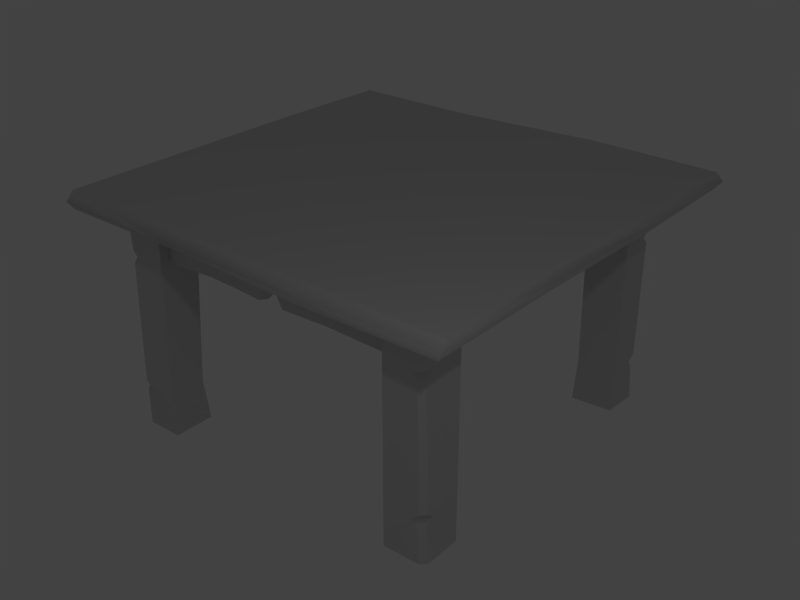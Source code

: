 # Source: table.blend  (saved by Blender 2.68.1; exported with 4.5.12 LTS)
import bpy
from mathutils import Matrix  # noqa: F401  (used for matrix-valued properties, if any)

bpy.ops.wm.read_factory_settings(use_empty=True)
scene = bpy.context.scene
scene.name = 'Scene'

# ---- collections
col_collection_1 = bpy.data.collections.new('Collection 1'); scene.collection.children.link(col_collection_1)

# ---- materials (node trees are filled in below, after node groups)
mat_table = bpy.data.materials.new('table')
mat_table.alpha_threshold = 0.0
mat_table.preview_render_type = 'FLAT'
mat_table.roughness = 0.5
mat_table.line_color = (0.0, 0.0, 0.0, 1.0)

# ---- material node trees

# ---- world
world_world = bpy.data.worlds.new('World'); scene.world = world_world
world_world.color = (0.26, 0.26, 0.26)
world_world.use_sun_shadow = False
world_world.sun_shadow_jitter_overblur = 0.0
world_world.cycles.sampling_method = 'MANUAL'
world_world.cycles.sample_map_resolution = 256

# ---- lights
light_point = bpy.data.lights.new('Point', 'POINT')
light_point.transmission_factor = 0.0
light_point.energy = 100.0
light_point.shadow_buffer_clip_start = 0.5
light_point.shadow_soft_size = 0.1
light_point.shadow_maximum_resolution = 0.006
light_point.use_absolute_resolution = True
light_point.cycles.use_multiple_importance_sampling = False

# ---- meshes
me_box17 = bpy.data.meshes.new('Box17')
me_box17.from_pydata([(48.35, 51.89, -16.31), (0.3061, 45.83, 32.49), (-0.3331, 44.4, 32.51), (0.2269, 46.02, 34.96), (-0.6132, 44.52, 34.98), (-16.5, 51.85, 16.64), (16.98, 51.89, 16.64), (-16.5, 56.11, 16.64), (-48.89, 56.42, 16.96), (-49.13, 51.89, -16.33), (-16.91, 52.26, -16.24), (16.98, 56.29, 16.64), (48.26, 52.53, 16.65), (16.89, 56.29, 47.01), (-16.98, 55.92, -46.86), (-16.24, 56.01, -16.31), (-16.78, 52.18, 47.16), (-49.5, 56.29, -16.32), (-49.91, 55.84, -47.29), (-16.82, 56.36, 46.7), (-48.97, 56.28, 46.8), (47.38, 56.07, 16.67), (48.39, 55.59, 46.58), (-49.65, 52.51, 16.91), (-48.95, 51.89, 46.78), (48.35, 51.89, -16.31), (16.98, 53.07, -48.04), (16.98, 51.89, -16.31), (-49.23, 52.24, -46.37), (-16.21, 51.81, -48.09), (16.98, 56.29, -16.31), (16.98, 56.57, -48.04), (48.81, 56.54, -47.25), (48.31, 56.29, -16.31), (16.76, 51.89, 48.18), (48.19, 52.43, 48.53), (48.93, 52.92, -47.14), (16.89, 56.29, 47.01), (-16.98, 55.92, -46.86), (-16.78, 52.18, 47.16), (17.54, 54.61, -49.36), (-49.91, 55.84, -47.29), (-16.82, 56.36, 46.7), (-17.13, 53.97, 49.12), (-48.97, 56.28, 46.8), (48.39, 55.59, 46.58), (-49.83, 53.78, 48.03), (-48.95, 51.89, 46.78), (16.98, 53.07, -48.04), (-17.02, 53.58, -48.74), (-50.21, 53.72, -47.46), (-49.23, 52.24, -46.37), (-16.21, 51.81, -48.09), (16.98, 56.57, -48.04), (48.81, 56.54, -47.25), (16.76, 51.89, 48.18), (17.36, 53.79, 49.06), (48.53, 53.83, 48.12), (48.19, 52.43, 48.53), (50.08, 54.42, -48.14), (48.93, 52.92, -47.14), (-48.89, 56.42, 16.96), (-49.13, 51.89, -16.33), (48.26, 52.53, 16.65), (-49.5, 56.29, -16.32), (-50.22, 53.79, -16.78), (-49.91, 55.84, -47.29), (-48.97, 56.28, 46.8), (47.38, 56.07, 16.67), (48.82, 54.14, 17.15), (48.39, 55.59, 46.58), (-49.65, 52.51, 16.91), (-50.34, 54.24, 17.44), (-49.83, 53.78, 48.03), (-48.95, 51.89, 46.78), (48.35, 51.89, -16.31), (-50.21, 53.72, -47.46), (-49.23, 52.24, -46.37), (48.81, 56.54, -47.25), (48.31, 56.29, -16.31), (48.53, 53.83, 48.12), (48.19, 52.43, 48.53), (49.29, 53.79, -16.77), (50.08, 54.42, -48.14), (48.93, 52.92, -47.14), (-31.14, 0.0, 30.49), (-41.14, 0.000761, 30.58), (-31.75, 9.851, 31.48), (-40.61, 9.845, 30.82), (-41.14, 41.32, 30.21), (-41.14, 52.0, 30.12), (-31.14, 41.32, 30.13), (-31.14, 52.0, 30.03), (38.86, 0.05855, 29.65), (28.86, 0.05855, 29.74), (38.86, 9.9, 29.65), (28.86, 9.9, 29.74), (28.86, 41.25, 29.75), (28.86, 52.04, 29.72), (38.86, 41.51, 29.65), (38.86, 52.06, 29.65), (28.33, 0.1221, -29.5), (38.11, 0.1147, -30.35), (28.71, 9.957, -30.35), (38.33, 9.958, -30.21), (38.33, 41.44, -30.48), (38.33, 52.11, -30.57), (28.33, 41.44, -30.39), (28.33, 52.12, -30.49), (-41.87, 0.1241, -29.05), (-32.01, 0.1137, -30.24), (-41.3, 9.959, -29.95), (-32.37, 9.944, -31.61), (-31.66, 41.44, -29.87), (-31.66, 52.12, -29.96), (-41.66, 41.44, -29.78), (-41.66, 52.12, -29.88), (-31.05, 0.08726, 40.49), (-31.14, 0.0, 30.49), (-30.78, 9.934, 41.02), (-31.75, 9.851, 31.48), (-31.14, 41.32, 30.13), (-31.14, 52.0, 30.03), (-31.05, 41.41, 40.13), (-31.05, 52.09, 40.03), (28.86, 0.05855, 29.74), (28.95, 0.05855, 39.74), (28.86, 9.9, 29.74), (28.95, 9.9, 39.74), (28.95, 41.4, 39.76), (28.95, 52.08, 39.71), (28.86, 41.25, 29.75), (28.86, 52.04, 29.72), (28.24, 0.03601, -39.36), (28.33, 0.1221, -29.5), (28.25, 9.872, -40.12), (28.71, 9.957, -30.35), (28.33, 41.44, -30.39), (28.33, 52.12, -30.49), (28.25, 41.03, -40.39), (28.25, 52.03, -40.49), (-32.01, 0.1137, -30.24), (-31.37, 0.02458, -40.45), (-32.37, 9.944, -31.61), (-31.39, 9.871, -40.04), (-31.75, 40.93, -39.87), (-31.75, 52.03, -39.96), (-31.66, 41.44, -29.87), (-31.66, 52.12, -29.96), (-2.677, 44.43, -37.49), (-3.548, 46.15, -37.51), (-16.41, 51.58, -37.56), (-31.41, 51.58, -37.56), (-4.714, 41.58, -37.47), (-16.41, 41.74, -37.47), (-31.41, 40.3, -37.46), (28.59, 51.58, -37.56), (-1.412, 51.62, -37.56), (-1.252, 48.05, -37.53), (13.59, 51.58, -37.56), (0.182, 44.16, -37.49), (1.147, 45.9, -37.51), (28.59, 40.73, -37.46), (13.59, 41.99, -37.47), (1.887, 41.5, -37.47), (36.1, 44.58, -1.061), (36.1, 46.16, -1.798), (36.1, 51.6, -15.01), (36.1, 51.63, -30.13), (36.1, 41.6, -3.308), (36.1, 42.57, -15.01), (36.1, 41.64, -30.08), (36.1, 51.6, 29.99), (36.1, 51.63, -0.007964), (36.1, 48.06, 0.2184), (36.1, 51.6, 14.99), (36.1, 44.58, 1.487), (36.1, 46.16, 2.344), (36.1, 41.95, 29.99), (36.1, 42.54, 14.99), (36.1, 41.6, 3.292), (0.1034, 44.71, 37.5), (0.9786, 46.21, 37.49), (13.61, 51.62, 37.44), (28.61, 51.62, 37.44), (1.91, 41.63, 37.53), (13.61, 42.01, 37.53), (28.61, 41.63, 37.53), (-31.39, 51.62, 37.44), (-1.391, 51.7, 37.44), (-1.501, 48.5, 37.47), (-16.39, 51.62, 37.44), (-2.865, 44.99, 37.5), (-3.853, 46.65, 37.49), (-31.39, 41.63, 37.53), (-16.39, 42.41, 37.52), (-4.691, 41.63, 37.53), (-38.9, 44.68, 1.073), (-38.9, 46.38, 1.712), (-38.9, 51.6, 15.01), (-38.9, 51.57, 29.9), (-38.9, 41.6, 3.315), (-38.9, 42.29, 15.01), (-38.9, 41.57, 29.94), (-38.9, 51.62, -30.07), (-38.9, 51.66, 0.01459), (-38.9, 48.46, 0.01459), (-38.9, 51.6, -14.99), (-38.9, 44.68, -1.043), (-38.9, 46.38, -1.683), (-38.9, 41.63, -30.04), (-38.9, 41.26, -14.99), (-38.9, 41.24, -3.285), (31.1, 44.42, 0.6448), (31.1, 45.85, 1.177), (31.1, 51.6, 14.99), (31.1, 51.59, 29.98), (31.1, 41.63, -30.06), (31.1, 51.62, -30.09), (31.1, 51.6, -0.007964), (31.1, 47.45, -0.3818), (31.1, 51.6, -15.01), (31.1, 44.42, -1.359), (31.1, 41.6, -3.308), (31.1, 41.4, -15.01), (31.1, 45.85, -2.027), (31.1, 41.6, 3.288), (31.1, 40.3, 14.99), (31.1, 41.38, 30.0), (-0.3557, 44.45, -32.49), (0.2835, 45.87, -32.51), (13.59, 51.62, -32.56), (28.59, 51.62, -32.56), (-31.41, 41.2, -32.47), (-31.41, 51.62, -32.56), (-1.414, 51.63, -32.56), (-1.414, 47.48, -32.52), (-16.41, 51.62, -32.56), (-2.472, 44.45, -32.49), (-4.714, 41.63, -32.47), (-16.41, 41.39, -32.47), (-3.111, 45.87, -32.51), (1.886, 41.63, -32.47), (13.59, 41.57, -32.47), (28.59, 41.63, -32.47), (-33.9, 44.42, -1.043), (-33.9, 45.85, -1.683), (-33.9, 51.6, -14.99), (-33.9, 51.61, -30.0), (-33.9, 41.58, 29.96), (-33.9, 51.58, 29.93), (-33.9, 51.6, 0.01459), (-33.9, 47.45, 0.01459), (-33.9, 51.6, 15.01), (-33.9, 44.42, 1.073), (-33.9, 41.6, 3.315), (-33.9, 41.27, 15.01), (-33.9, 45.85, 1.712), (-33.9, 41.23, -3.285), (-33.9, 41.26, -14.99), (-33.9, 41.61, -29.98), (-2.449, 44.4, 32.51), (-3.088, 45.83, 32.49), (-16.39, 51.58, 32.44), (-31.39, 51.58, 32.44), (28.61, 41.55, 32.53), (28.61, 51.58, 32.44), (-1.391, 51.58, 32.44), (-1.391, 47.43, 32.48), (13.61, 51.58, 32.44), (-0.3331, 44.4, 32.51), (1.909, 41.58, 32.53), (13.61, 41.3, 32.53), (0.3061, 45.83, 32.49), (-4.691, 41.58, 32.53), (-16.39, 41.03, 32.54), (-31.39, 41.58, 32.53), (-0.6132, 44.52, 34.98), (-2.092, 44.6, 34.98), (-2.449, 44.4, 32.51), (0.1034, 44.71, 37.5), (1.909, 40.85, 35.02), (1.91, 41.63, 37.53), (13.61, 42.01, 37.53), (28.61, 41.63, 37.53), (13.61, 40.52, 35.04), (28.61, 40.87, 35.04), (28.61, 41.55, 32.53), (-0.3331, 44.4, 32.51), (1.909, 41.58, 32.53), (13.61, 41.3, 32.53), (-2.865, 44.99, 37.5), (-31.39, 41.63, 37.53), (-16.39, 42.41, 37.52), (-4.691, 41.63, 37.53), (-4.691, 40.85, 35.02), (-4.691, 41.58, 32.53), (-16.39, 40.26, 35.04), (-16.39, 41.03, 32.54), (-31.39, 41.58, 32.53), (-31.39, 40.87, 35.04), (33.57, 44.47, -0.9797), (33.57, 44.47, 0.3871), (31.1, 44.42, 0.6448), (36.1, 44.58, -1.061), (33.58, 40.85, -3.308), (36.1, 41.6, -3.308), (36.1, 42.57, -15.01), (36.1, 41.64, -30.08), (33.6, 41.43, -15.01), (33.6, 40.87, -30.01), (31.1, 41.63, -30.06), (31.1, 44.42, -1.359), (31.1, 41.6, -3.308), (31.1, 41.4, -15.01), (36.1, 44.58, 1.487), (36.1, 41.95, 29.99), (36.1, 42.54, 14.99), (36.1, 41.6, 3.292), (33.58, 40.85, 3.292), (31.1, 41.6, 3.288), (33.6, 40.48, 14.99), (31.1, 40.3, 14.99), (31.1, 41.38, 30.0), (33.6, 40.92, 29.99), (-2.079, 44.39, -34.97), (-0.6326, 44.3, -34.96), (-0.3557, 44.45, -32.49), (-2.677, 44.43, -37.49), (-4.714, 40.85, -34.95), (-4.714, 41.58, -37.47), (-16.41, 41.74, -37.47), (-31.41, 40.3, -37.46), (-16.41, 40.66, -34.96), (-31.41, 39.47, -34.95), (-31.41, 41.2, -32.47), (-2.472, 44.45, -32.49), (-4.714, 41.63, -32.47), (-16.41, 41.39, -32.47), (0.182, 44.16, -37.49), (28.59, 40.73, -37.46), (13.59, 41.99, -37.47), (1.887, 41.5, -37.47), (1.886, 40.85, -34.95), (1.886, 41.63, -32.47), (13.59, 41.03, -34.96), (13.59, 41.57, -32.47), (28.59, 41.63, -32.47), (28.59, 40.5, -34.96), (-36.37, 44.5, 0.6269), (-36.37, 44.49, -0.5977), (-33.9, 44.42, -1.043), (-38.9, 44.68, 1.073), (-36.39, 40.85, 3.315), (-38.9, 41.6, 3.315), (-38.9, 42.29, 15.01), (-38.9, 41.57, 29.94), (-36.4, 40.57, 15.01), (-36.4, 40.87, 30.01), (-33.9, 41.58, 29.96), (-33.9, 44.42, 1.073), (-33.9, 41.6, 3.315), (-33.9, 41.27, 15.01), (-38.9, 44.68, -1.043), (-38.9, 41.63, -30.04), (-38.9, 41.26, -14.99), (-38.9, 41.24, -3.285), (-36.39, 40.0, -3.285), (-33.9, 41.23, -3.285), (-36.4, 40.07, -14.99), (-33.9, 41.26, -14.99), (-33.9, 41.61, -29.98), (-36.4, 40.87, -29.99), (-0.6132, 44.52, 34.98), (0.2269, 46.02, 34.96), (-1.418, 47.39, 34.95), (-3.011, 46.23, 34.96), (-2.092, 44.6, 34.98), (-2.449, 44.4, 32.51), (-3.088, 45.83, 32.49), (0.1034, 44.71, 37.5), (0.9786, 46.21, 37.49), (-1.391, 47.43, 32.48), (0.3061, 45.83, 32.49), (-1.501, 48.5, 37.47), (-2.865, 44.99, 37.5), (-3.853, 46.65, 37.49), (-36.37, 44.5, 0.6269), (-36.37, 46.09, 1.32), (-36.37, 47.38, 0.01459), (-36.37, 46.09, -1.291), (-36.37, 44.49, -0.5977), (-33.9, 44.42, -1.043), (-33.9, 45.85, -1.683), (-38.9, 44.68, 1.073), (-38.9, 46.38, 1.712), (-33.9, 47.45, 0.01459), (-33.9, 44.42, 1.073), (-33.9, 45.85, 1.712), (-38.9, 48.46, 0.01459), (-38.9, 44.68, -1.043), (-38.9, 46.38, -1.683), (-2.079, 44.39, -34.97), (-2.908, 46.0, -34.98), (-1.325, 47.19, -34.99), (0.2723, 45.87, -34.98), (-0.6326, 44.3, -34.96), (-0.3557, 44.45, -32.49), (0.2835, 45.87, -32.51), (-2.677, 44.43, -37.49), (-3.548, 46.15, -37.51), (-1.414, 47.48, -32.52), (-2.472, 44.45, -32.49), (-3.111, 45.87, -32.51), (-1.252, 48.05, -37.53), (0.182, 44.16, -37.49), (1.147, 45.9, -37.51), (33.57, 44.47, -0.9797), (33.57, 46.0, -1.806), (33.57, 47.2, -0.2947), (33.57, 46.0, 1.179), (33.57, 44.47, 0.3871), (31.1, 44.42, 0.6448), (31.1, 45.85, 1.177), (36.1, 44.58, -1.061), (36.1, 46.16, -1.798), (31.1, 47.45, -0.3818), (31.1, 44.42, -1.359), (31.1, 45.85, -2.027), (36.1, 48.06, 0.2184), (36.1, 44.58, 1.487), (36.1, 46.16, 2.344), (36.95, 8.2, 39.43), (35.8, 9.9, 39.63), (37.65, 0.05855, 39.66), (28.95, 0.05855, 39.74), (36.7, 39.78, 39.31), (37.54, 11.6, 39.63), (28.95, 9.9, 39.74), (35.81, 41.38, 39.59), (37.65, 52.06, 39.66), (37.46, 42.98, 39.59), (28.95, 41.4, 39.76), (28.95, 52.08, 39.71), (38.93, 0.05855, 38.35), (37.91, 8.2, 38.0), (38.86, 0.05855, 29.65), (38.72, 11.6, 38.28), (38.41, 9.9, 36.48), (37.54, 39.78, 37.82), (38.86, 9.9, 29.65), (38.57, 42.98, 38.22), (38.86, 41.51, 29.65), (38.16, 41.38, 36.46), (38.93, 52.06, 38.35), (38.86, 52.06, 29.65), (36.95, 8.2, 39.43), (37.91, 8.2, 38.0), (35.8, 9.9, 39.63), (36.7, 39.78, 39.31), (38.72, 11.6, 38.28), (38.41, 9.9, 36.48), (37.54, 39.78, 37.82), (37.54, 11.6, 39.63), (38.57, 42.98, 38.22), (35.81, 41.38, 39.59), (37.46, 42.98, 39.59), (38.16, 41.38, 36.46), (36.95, 8.2, 39.43), (38.93, 0.05855, 38.35), (37.91, 8.2, 38.0), (37.65, 0.05855, 39.66), (36.7, 39.78, 39.31), (38.72, 11.6, 38.28), (37.54, 39.78, 37.82), (37.54, 11.6, 39.63), (38.57, 42.98, 38.22), (37.65, 52.06, 39.66), (37.46, 42.98, 39.59), (38.93, 52.06, 38.35), (37.91, 8.185, -38.63), (38.1, 9.898, -37.08), (38.38, 0.04052, -38.85), (38.11, 0.1147, -30.35), (38.26, 39.76, -39.17), (38.19, 11.58, -38.87), (38.33, 9.958, -30.21), (38.27, 41.37, -37.58), (38.26, 52.04, -39.27), (38.26, 42.96, -39.19), (38.33, 41.44, -30.48), (38.33, 52.11, -30.57), (37.07, 0.02927, -40.13), (36.71, 8.173, -40.0), (28.24, 0.03601, -39.36), (36.91, 11.57, -40.18), (35.2, 9.871, -40.14), (36.95, 39.75, -40.46), (28.25, 9.872, -40.12), (36.95, 42.95, -40.48), (28.25, 41.03, -40.39), (35.35, 41.35, -40.46), (36.95, 52.03, -40.56), (28.25, 52.03, -40.49), (37.91, 8.185, -38.63), (37.07, 0.02927, -40.13), (36.71, 8.173, -40.0), (38.38, 0.04052, -38.85), (38.26, 39.76, -39.17), (36.91, 11.57, -40.18), (36.95, 39.75, -40.46), (38.19, 11.58, -38.87), (36.95, 42.95, -40.48), (38.26, 52.04, -39.27), (38.26, 42.96, -39.19), (36.95, 52.03, -40.56), (37.91, 8.185, -38.63), (36.71, 8.173, -40.0), (38.1, 9.898, -37.08), (38.26, 39.76, -39.17), (36.91, 11.57, -40.18), (35.2, 9.871, -40.14), (36.95, 39.75, -40.46), (38.19, 11.58, -38.87), (36.95, 42.95, -40.48), (38.27, 41.37, -37.58), (38.26, 42.96, -39.19), (35.35, 41.35, -40.46), (-40.09, 8.171, -39.95), (-41.36, 0.03669, -39.07), (-41.38, 8.183, -38.63), (-41.87, 0.1241, -29.05), (-38.39, 9.871, -39.98), (-40.07, 0.02525, -40.38), (-31.37, 0.02458, -40.45), (-41.04, 39.75, -40.04), (-41.38, 11.58, -38.66), (-41.36, 9.897, -36.95), (-42.62, 39.76, -38.89), (-41.3, 9.959, -29.95), (-40.09, 11.57, -39.98), (-31.39, 9.871, -40.04), (-42.25, 42.96, -39.1), (-39.03, 41.35, -39.94), (-40.19, 52.04, -39.47), (-40.76, 42.95, -40.2), (-31.75, 40.93, -39.87), (-31.75, 52.03, -39.96), (-41.66, 41.44, -29.78), (-42.35, 41.38, -37.34), (-41.36, 52.05, -37.96), (-41.66, 52.12, -29.88), (-40.09, 8.171, -39.95), (-41.36, 0.03669, -39.07), (-41.38, 8.183, -38.63), (-40.07, 0.02525, -40.38), (-41.04, 39.75, -40.04), (-41.38, 11.58, -38.66), (-42.62, 39.76, -38.89), (-40.09, 11.57, -39.98), (-42.25, 42.96, -39.1), (-40.19, 52.04, -39.47), (-40.76, 42.95, -40.2), (-41.36, 52.05, -37.96), (-40.09, 8.171, -39.95), (-41.38, 8.183, -38.63), (-38.39, 9.871, -39.98), (-41.04, 39.75, -40.04), (-41.38, 11.58, -38.66), (-41.36, 9.897, -36.95), (-42.62, 39.76, -38.89), (-40.09, 11.57, -39.98), (-42.25, 42.96, -39.1), (-39.03, 41.35, -39.94), (-40.76, 42.95, -40.2), (-42.35, 41.38, -37.34), (-41.35, 8.218, 39.18), (-41.75, 9.902, 37.35), (-41.06, 0.07668, 39.27), (-41.14, 0.000761, 30.58), (-41.06, 39.8, 38.93), (-41.57, 11.62, 39.0), (-40.61, 9.845, 30.82), (-41.08, 41.38, 37.31), (-41.9, 52.08, 39.21), (-41.06, 43.0, 38.9), (-41.14, 41.32, 30.21), (-41.14, 52.0, 30.12), (-39.75, 0.08793, 40.56), (-39.68, 8.231, 40.63), (-31.05, 0.08726, 40.49), (-39.2, 11.64, 41.13), (-37.71, 9.933, 40.93), (-39.75, 39.81, 40.22), (-30.78, 9.934, 41.02), (-39.75, 43.01, 40.19), (-31.05, 41.41, 40.13), (-38.15, 41.41, 40.19), (-40.32, 52.09, 40.37), (-31.05, 52.09, 40.03), (-41.35, 8.218, 39.18), (-39.75, 0.08793, 40.56), (-39.68, 8.231, 40.63), (-41.06, 0.07668, 39.27), (-41.06, 39.8, 38.93), (-39.2, 11.64, 41.13), (-39.75, 39.81, 40.22), (-41.57, 11.62, 39.0), (-39.75, 43.01, 40.19), (-41.9, 52.08, 39.21), (-41.06, 43.0, 38.9), (-40.32, 52.09, 40.37), (-41.35, 8.218, 39.18), (-39.68, 8.231, 40.63), (-41.75, 9.902, 37.35), (-41.06, 39.8, 38.93), (-39.2, 11.64, 41.13), (-37.71, 9.933, 40.93), (-39.75, 39.81, 40.22), (-41.57, 11.62, 39.0), (-39.75, 43.01, 40.19), (-41.08, 41.38, 37.31), (-41.06, 43.0, 38.9), (-38.15, 41.41, 40.19)], [], [(4, 3, 1, 2), (27, 10, 29, 26), (5, 16, 24, 23), (10, 27, 6, 5), (6, 12, 35, 34), (11, 7, 19, 13), (7, 8, 20, 19), (21, 11, 13, 22), (5, 6, 34, 16), (5, 23, 9, 10), (27, 25, 12, 6), (30, 15, 7, 11), (15, 17, 8, 7), (10, 9, 28, 29), (33, 30, 11, 21), (30, 31, 14, 15), (15, 14, 18, 17), (27, 26, 36, 25), (33, 32, 31, 30), (42, 43, 56, 37), (52, 49, 40, 48), (37, 56, 57, 45), (48, 40, 59, 60), (53, 40, 49, 38), (55, 56, 43, 39), (38, 49, 50, 41), (39, 43, 46, 47), (54, 59, 40, 53), (44, 46, 43, 42), (52, 51, 50, 49), (58, 57, 56, 55), (61, 72, 73, 67), (63, 69, 80, 81), (68, 69, 82, 79), (71, 72, 65, 62), (64, 65, 72, 61), (79, 82, 83, 78), (62, 65, 76, 77), (75, 82, 69, 63), (66, 76, 65, 64), (70, 80, 69, 68), (74, 73, 72, 71), (75, 84, 83, 82), (85, 86, 88, 87), (87, 88, 89, 91), (90, 92, 91, 89), (93, 94, 96, 95), (95, 96, 97, 99), (98, 100, 99, 97), (101, 102, 104, 103), (103, 104, 105, 107), (106, 108, 107, 105), (109, 110, 112, 111), (111, 112, 113, 115), (114, 116, 115, 113), (117, 118, 120, 119), (119, 120, 121, 123), (122, 124, 123, 121), (125, 126, 128, 127), (127, 128, 129, 131), (130, 132, 131, 129), (133, 134, 136, 135), (135, 136, 137, 139), (138, 140, 139, 137), (141, 142, 144, 143), (143, 144, 145, 147), (146, 148, 147, 145), (153, 154, 150, 149), (150, 154, 151), (161, 159, 163), (150, 151, 157, 158), (154, 155, 152, 151), (156, 162, 163, 159), (159, 161, 158, 157), (161, 163, 164, 160), (169, 170, 166, 165), (166, 170, 167), (177, 175, 179), (166, 167, 173, 174), (170, 171, 168, 167), (172, 178, 179, 175), (175, 177, 174, 173), (177, 179, 180, 176), (186, 182, 181, 185), (182, 186, 183), (193, 191, 195), (182, 183, 189, 190), (186, 187, 184, 183), (188, 194, 195, 191), (191, 193, 190, 189), (193, 195, 196, 192), (201, 202, 198, 197), (198, 202, 199), (209, 207, 211), (198, 199, 205, 206), (202, 203, 200, 199), (204, 210, 211, 207), (207, 209, 206, 205), (209, 211, 212, 208), (226, 227, 214, 213), (214, 227, 215), (225, 221, 224), (214, 215, 219, 220), (227, 228, 216, 215), (218, 217, 224, 221), (221, 225, 220, 219), (225, 224, 223, 222), (242, 243, 230, 229), (230, 243, 231), (241, 237, 240), (230, 231, 235, 236), (243, 244, 232, 231), (234, 233, 240, 237), (237, 241, 236, 235), (241, 240, 239, 238), (258, 259, 246, 245), (246, 259, 247), (257, 253, 256), (246, 247, 251, 252), (259, 260, 248, 247), (250, 249, 256, 253), (253, 257, 252, 251), (257, 256, 255, 254), (274, 275, 262, 261), (262, 275, 263), (273, 269, 272), (262, 263, 267, 268), (275, 276, 264, 263), (266, 265, 272, 269), (269, 273, 268, 267), (273, 272, 271, 270), (278, 295, 296, 279), (281, 277, 288, 289), (277, 281, 282, 280), (295, 278, 291, 294), (281, 289, 290, 285), (283, 282, 281, 285), (286, 284, 283, 285), (290, 287, 286, 285), (293, 292, 300, 297), (295, 294, 293, 297), (298, 296, 295, 297), (300, 299, 298, 297), (302, 319, 320, 303), (305, 301, 312, 313), (301, 305, 306, 304), (319, 302, 315, 318), (305, 313, 314, 309), (307, 306, 305, 309), (310, 308, 307, 309), (314, 311, 310, 309), (317, 316, 324, 321), (319, 318, 317, 321), (322, 320, 319, 321), (324, 323, 322, 321), (326, 343, 344, 327), (329, 325, 336, 337), (325, 329, 330, 328), (343, 326, 339, 342), (329, 337, 338, 333), (331, 330, 329, 333), (334, 332, 331, 333), (338, 335, 334, 333), (341, 340, 348, 345), (343, 342, 341, 345), (346, 344, 343, 345), (348, 347, 346, 345), (350, 367, 368, 351), (353, 349, 360, 361), (349, 353, 354, 352), (367, 350, 363, 366), (353, 361, 362, 357), (355, 354, 353, 357), (358, 356, 355, 357), (362, 359, 358, 357), (365, 364, 372, 369), (367, 366, 365, 369), (370, 368, 367, 369), (372, 371, 370, 369), (376, 377, 378, 379), (375, 376, 379, 382), (374, 375, 382, 383), (374, 373, 380, 381), (375, 374, 381, 384), (376, 375, 384, 386), (377, 376, 386, 385), (390, 391, 392, 393), (389, 390, 393, 396), (388, 389, 396, 398), (387, 388, 398, 397), (388, 387, 394, 395), (389, 388, 395, 399), (390, 389, 399, 401), (391, 390, 401, 400), (405, 406, 407, 408), (404, 405, 408, 411), (403, 404, 411, 413), (402, 403, 413, 412), (403, 402, 409, 410), (404, 403, 410, 414), (405, 404, 414, 416), (406, 405, 416, 415), (420, 421, 422, 423), (419, 420, 423, 426), (418, 419, 426, 428), (417, 418, 428, 427), (418, 417, 424, 425), (419, 418, 425, 429), (420, 419, 429, 431), (421, 420, 431, 430), (436, 442, 438, 437), (439, 443, 442), (439, 441, 443), (443, 441, 440), (435, 433, 438), (435, 432, 433), (437, 438, 433), (436, 439, 442), (435, 434, 432), (449, 447, 450, 452), (451, 455, 454), (451, 453, 455), (455, 453, 452), (448, 446, 450), (448, 445, 446), (450, 447, 448), (449, 452, 453), (445, 444, 446), (458, 461, 460, 463), (456, 457, 461, 458), (465, 467, 464, 466), (467, 465, 459, 462), (471, 469, 470, 468), (475, 473, 474, 472), (478, 476, 479, 477), (486, 485, 484, 490), (480, 483, 482), (480, 481, 483), (484, 487, 490), (487, 491, 490), (487, 489, 491), (491, 489, 488), (483, 481, 486), (486, 481, 485), (500, 497, 495, 498), (496, 494, 498), (496, 493, 494), (494, 493, 492), (495, 496, 498), (499, 503, 502), (499, 501, 503), (503, 501, 500), (497, 500, 501), (507, 505, 506, 504), (511, 509, 510, 508), (514, 512, 515, 513), (518, 521, 520, 523), (516, 517, 521, 518), (525, 527, 524, 526), (527, 525, 519, 522), (548, 538, 536, 539), (537, 531, 539), (537, 530, 531), (531, 530, 529), (536, 537, 539), (542, 551, 550), (542, 549, 551), (541, 540, 535, 546), (528, 534, 533), (528, 532, 534), (535, 543, 546), (543, 547, 546), (543, 545, 547), (547, 545, 544), (551, 549, 548), (538, 548, 549), (534, 532, 541), (541, 532, 540), (562, 560, 563, 561), (555, 553, 554, 552), (559, 557, 558, 556), (566, 569, 568, 571), (564, 565, 569, 566), (573, 575, 572, 574), (575, 573, 567, 570), (582, 581, 580, 586), (576, 579, 578), (576, 577, 579), (583, 587, 586), (583, 585, 587), (587, 585, 584), (580, 583, 586), (579, 577, 582), (582, 577, 581), (596, 593, 591, 594), (592, 590, 594), (592, 589, 590), (590, 589, 588), (595, 599, 598), (595, 597, 599), (591, 592, 594), (593, 596, 597), (599, 597, 596), (603, 601, 602, 600), (607, 605, 606, 604), (610, 608, 611, 609), (614, 617, 616, 619), (612, 613, 617, 614), (621, 623, 620, 622), (623, 621, 615, 618)])
me_box17.polygons.foreach_set('use_smooth', [True] * 310)
_uv = me_box17.uv_layers.new(name='UVMap')
_uv.uv.foreach_set('vector', [0.9417, 0.05318, 0.9417, 0.04574, 0.9319, 0.04574, 0.932, 0.0532, 0.6688, 0.3581, 0.8199, 0.3591, 0.8156, 0.5039, 0.6676, 0.5024, 0.8194, 0.2096, 0.8218, 0.07083, 0.9652, 0.07383, 0.9671, 0.2097, 0.8199, 0.3591, 0.6688, 0.3581, 0.6701, 0.2083, 0.8194, 0.2096, 0.6701, 0.2083, 0.5307, 0.207, 0.5322, 0.062, 0.6723, 0.06484, 0.35, 0.2015, 0.2001, 0.2029, 0.1975, 0.06311, 0.3484, 0.06032, 0.2001, 0.2029, 0.05512, 0.2027, 0.05357, 0.06397, 0.1975, 0.06311, 0.4861, 0.2002, 0.35, 0.2015, 0.3484, 0.06032, 0.4903, 0.06059, 0.8194, 0.2096, 0.6701, 0.2083, 0.6723, 0.06484, 0.8218, 0.07083, 0.8194, 0.2096, 0.9671, 0.2097, 0.9635, 0.3608, 0.8199, 0.3591, 0.6688, 0.3581, 0.529, 0.3569, 0.5307, 0.207, 0.6701, 0.2083, 0.3513, 0.3547, 0.2026, 0.356, 0.2001, 0.2029, 0.35, 0.2015, 0.2026, 0.356, 0.05367, 0.3574, 0.05512, 0.2027, 0.2001, 0.2029, 0.8199, 0.3591, 0.9635, 0.3608, 0.9628, 0.4974, 0.8156, 0.5039, 0.4911, 0.355, 0.3513, 0.3547, 0.35, 0.2015, 0.4861, 0.2002, 0.3513, 0.3547, 0.3525, 0.5022, 0.2005, 0.4981, 0.2026, 0.356, 0.2026, 0.356, 0.2005, 0.4981, 0.05304, 0.5015, 0.05367, 0.3574, 0.6688, 0.3581, 0.6676, 0.5024, 0.5252, 0.497, 0.529, 0.3569, 0.4911, 0.355, 0.4952, 0.4955, 0.3525, 0.5022, 0.3513, 0.3547, 0.1975, 0.06311, 0.1968, 0.0457, 0.3518, 0.04231, 0.3484, 0.06032, 0.2075, 0.532, 0.2025, 0.5167, 0.3539, 0.5167, 0.3527, 0.5329, 0.3484, 0.06032, 0.3518, 0.04231, 0.4919, 0.04316, 0.4903, 0.06059, 0.3527, 0.5329, 0.3539, 0.5167, 0.4974, 0.5092, 0.4935, 0.523, 0.3525, 0.5022, 0.3539, 0.5167, 0.2025, 0.5167, 0.2005, 0.4981, 0.3491, 0.01847, 0.3518, 0.04231, 0.1968, 0.0457, 0.1985, 0.0238, 0.2005, 0.4981, 0.2025, 0.5167, 0.05606, 0.515, 0.05304, 0.5015, 0.1985, 0.0238, 0.1968, 0.0457, 0.04995, 0.04222, 0.05397, 0.01843, 0.4952, 0.4955, 0.4974, 0.5092, 0.3539, 0.5167, 0.3525, 0.5022, 0.05357, 0.06397, 0.04995, 0.04222, 0.1968, 0.0457, 0.1975, 0.06311, 0.2075, 0.532, 0.06156, 0.5265, 0.05606, 0.515, 0.2025, 0.5167, 0.4903, 0.01889, 0.4919, 0.04316, 0.3518, 0.04231, 0.3491, 0.01847, 0.05512, 0.2027, 0.0385, 0.1987, 0.031, 0.05675, 0.05357, 0.06397, 0.5307, 0.207, 0.5084, 0.2038, 0.5117, 0.0625, 0.5322, 0.062, 0.4861, 0.2002, 0.5084, 0.2038, 0.5101, 0.3592, 0.4911, 0.355, 0.01898, 0.1997, 0.0385, 0.1987, 0.03063, 0.3567, 0.008265, 0.3529, 0.05367, 0.3574, 0.03063, 0.3567, 0.0385, 0.1987, 0.05512, 0.2027, 0.4911, 0.355, 0.5101, 0.3592, 0.5094, 0.502, 0.4952, 0.4955, 0.008265, 0.3529, 0.03063, 0.3567, 0.02936, 0.4986, 0.01398, 0.4922, 0.529, 0.3569, 0.5101, 0.3592, 0.5084, 0.2038, 0.5307, 0.207, 0.05304, 0.5015, 0.02936, 0.4986, 0.03063, 0.3567, 0.05367, 0.3574, 0.4903, 0.06059, 0.5117, 0.0625, 0.5084, 0.2038, 0.4861, 0.2002, 0.008673, 0.06088, 0.031, 0.05675, 0.0385, 0.1987, 0.01898, 0.1997, 0.529, 0.3569, 0.5252, 0.497, 0.5094, 0.502, 0.5101, 0.3592, 0.4991, 0.6808, 0.5601, 0.6809, 0.5588, 0.7412, 0.4973, 0.7412, 0.4973, 0.7412, 0.5588, 0.7412, 0.5587, 0.9341, 0.5005, 0.9341, 0.5584, 0.9996, 0.5008, 0.9996, 0.5005, 0.9341, 0.5587, 0.9341, 0.4362, 0.6792, 0.4977, 0.6792, 0.4977, 0.7396, 0.4362, 0.7396, 0.4362, 0.7396, 0.4977, 0.7396, 0.4977, 0.932, 0.4362, 0.9336, 0.4976, 0.9983, 0.4362, 0.9984, 0.4362, 0.9336, 0.4977, 0.932, 0.7499, 0.6812, 0.81, 0.6811, 0.8103, 0.7415, 0.7482, 0.7415, 0.7482, 0.7415, 0.8103, 0.7415, 0.8121, 0.9344, 0.7467, 0.9344, 0.8125, 0.9999, 0.7468, 0.9999, 0.7467, 0.9344, 0.8121, 0.9344, 0.1859, 0.6784, 0.2463, 0.6784, 0.2516, 0.7386, 0.1849, 0.7387, 0.1849, 0.7387, 0.2516, 0.7386, 0.246, 0.9317, 0.184, 0.9317, 0.2464, 0.9971, 0.1836, 0.9971, 0.184, 0.9317, 0.246, 0.9317, 0.6857, 0.6814, 0.745, 0.6808, 0.7426, 0.7412, 0.684, 0.7417, 0.684, 0.7417, 0.7426, 0.7412, 0.7463, 0.9341, 0.6866, 0.9347, 0.7466, 0.9996, 0.6875, 1.0, 0.6866, 0.9347, 0.7463, 0.9341, 0.2518, 0.6792, 0.3133, 0.6792, 0.3133, 0.7396, 0.2518, 0.7396, 0.2518, 0.7396, 0.3133, 0.7396, 0.3135, 0.933, 0.2519, 0.932, 0.3133, 0.9985, 0.2519, 0.9983, 0.2519, 0.932, 0.3135, 0.933, 0.9366, 0.6806, 0.9962, 0.6812, 0.9941, 0.7415, 0.9331, 0.7409, 0.9331, 0.7409, 0.9941, 0.7415, 0.9925, 0.9344, 0.9315, 0.9319, 0.9922, 0.9999, 0.9311, 0.9993, 0.9315, 0.9319, 0.9925, 0.9344, 0.000378, 0.6784, 0.06044, 0.6778, 0.05903, 0.7382, 0.005788, 0.7386, 0.005788, 0.7386, 0.05903, 0.7382, 0.0592, 0.9285, 0.000153, 0.9317, 0.05956, 0.9966, 1.4e-05, 0.9971, 0.000153, 0.9317, 0.0592, 0.9285, 0.8859, 0.6212, 0.9343, 0.622, 0.8811, 0.6435, 0.8775, 0.6351, 0.8811, 0.6435, 0.9343, 0.622, 0.9343, 0.67, 0.8617, 0.6423, 0.8102, 0.67, 0.8102, 0.6232, 0.8811, 0.6435, 0.9343, 0.67, 0.8722, 0.6702, 0.8716, 0.6528, 0.9343, 0.622, 0.9964, 0.615, 0.9964, 0.67, 0.9343, 0.67, 0.7481, 0.67, 0.7481, 0.6171, 0.8102, 0.6232, 0.8102, 0.67, 0.8102, 0.67, 0.8617, 0.6423, 0.8716, 0.6528, 0.8722, 0.6702, 0.8617, 0.6423, 0.8102, 0.6232, 0.8586, 0.6209, 0.8656, 0.6338, 0.1398, 0.6159, 0.1882, 0.621, 0.1336, 0.6401, 0.1306, 0.6317, 0.1336, 0.6401, 0.1882, 0.621, 0.1882, 0.669, 0.1165, 0.6401, 0.06421, 0.669, 0.06421, 0.6209, 0.1336, 0.6401, 0.1882, 0.669, 0.1262, 0.6692, 0.1253, 0.6502, 0.1882, 0.621, 0.2505, 0.6161, 0.2507, 0.6692, 0.1882, 0.669, 0.002216, 0.669, 0.002216, 0.6177, 0.06421, 0.6209, 0.06421, 0.669, 0.06421, 0.669, 0.1165, 0.6401, 0.1253, 0.6502, 0.1262, 0.6692, 0.1165, 0.6401, 0.06421, 0.6209, 0.1126, 0.6159, 0.12, 0.6317, 0.3129, 0.6193, 0.3652, 0.6411, 0.3688, 0.6333, 0.3613, 0.6173, 0.3652, 0.6411, 0.3129, 0.6193, 0.3129, 0.6691, 0.3852, 0.6433, 0.4371, 0.6691, 0.4371, 0.6214, 0.3652, 0.6411, 0.3129, 0.6691, 0.375, 0.6695, 0.3754, 0.653, 0.3129, 0.6193, 0.2508, 0.6173, 0.2508, 0.6691, 0.3129, 0.6691, 0.4992, 0.6691, 0.4992, 0.6173, 0.4371, 0.6214, 0.4371, 0.6691, 0.4371, 0.6691, 0.3852, 0.6433, 0.3754, 0.653, 0.375, 0.6695, 0.3852, 0.6433, 0.4371, 0.6214, 0.3886, 0.6174, 0.3811, 0.6348, 0.6092, 0.6177, 0.5609, 0.6212, 0.6159, 0.642, 0.6185, 0.6334, 0.6159, 0.642, 0.5609, 0.6212, 0.5609, 0.6686, 0.6299, 0.642, 0.6849, 0.6686, 0.6849, 0.6159, 0.6159, 0.642, 0.5609, 0.6686, 0.6229, 0.6688, 0.6229, 0.6526, 0.5609, 0.6212, 0.4992, 0.6175, 0.4994, 0.6684, 0.5609, 0.6686, 0.7472, 0.6687, 0.7471, 0.6178, 0.6849, 0.6159, 0.6849, 0.6686, 0.6849, 0.6686, 0.6299, 0.642, 0.6229, 0.6526, 0.6229, 0.6688, 0.6299, 0.642, 0.6849, 0.6159, 0.6365, 0.6158, 0.6273, 0.6334, 0.1128, 0.5964, 0.06441, 0.6033, 0.1215, 0.5742, 0.1237, 0.5817, 0.1215, 0.5742, 0.06441, 0.6033, 0.06441, 0.5441, 0.1348, 0.5742, 0.1884, 0.5441, 0.1884, 0.5971, 0.1215, 0.5742, 0.06441, 0.5441, 0.1264, 0.5441, 0.128, 0.5658, 0.06441, 0.6033, 0.002377, 0.5976, 0.00244, 0.5441, 0.06441, 0.5441, 0.2508, 0.544, 0.2506, 0.5963, 0.1884, 0.5971, 0.1884, 0.5441, 0.1884, 0.5441, 0.1348, 0.5742, 0.128, 0.5658, 0.1264, 0.5441, 0.1348, 0.5742, 0.1884, 0.5971, 0.1401, 0.5964, 0.132, 0.5817, 0.8587, 0.5928, 0.8103, 0.5931, 0.8653, 0.5721, 0.868, 0.5791, 0.8653, 0.5721, 0.8103, 0.5931, 0.8102, 0.5441, 0.8794, 0.5721, 0.9344, 0.5441, 0.9344, 0.5939, 0.8653, 0.5721, 0.8102, 0.5441, 0.8723, 0.5441, 0.8723, 0.5643, 0.8103, 0.5931, 0.7482, 0.5928, 0.7482, 0.5441, 0.8102, 0.5441, 0.9965, 0.5441, 0.9965, 0.5949, 0.9344, 0.5939, 0.9344, 0.5441, 0.9344, 0.5441, 0.8794, 0.5721, 0.8723, 0.5643, 0.8723, 0.5441, 0.8794, 0.5721, 0.9344, 0.5939, 0.886, 0.5928, 0.8767, 0.5791, 0.637, 0.5979, 0.6854, 0.5978, 0.6303, 0.5743, 0.6277, 0.5816, 0.6303, 0.5743, 0.6854, 0.5978, 0.6854, 0.545, 0.6163, 0.5743, 0.5612, 0.545, 0.5612, 0.5978, 0.6303, 0.5743, 0.6854, 0.545, 0.6233, 0.5449, 0.6233, 0.5661, 0.6854, 0.5978, 0.7475, 0.596, 0.7476, 0.5449, 0.6854, 0.545, 0.4994, 0.5451, 0.4993, 0.5962, 0.5612, 0.5978, 0.5612, 0.545, 0.5612, 0.545, 0.6163, 0.5743, 0.6233, 0.5661, 0.6233, 0.5449, 0.6163, 0.5743, 0.5612, 0.5978, 0.6096, 0.596, 0.6189, 0.5816, 0.3885, 0.5966, 0.4369, 0.5995, 0.3819, 0.5744, 0.3792, 0.5819, 0.3819, 0.5744, 0.4369, 0.5995, 0.4369, 0.5443, 0.3678, 0.5744, 0.3128, 0.5443, 0.3128, 0.5981, 0.3819, 0.5744, 0.4369, 0.5443, 0.3749, 0.5443, 0.3749, 0.566, 0.4369, 0.5995, 0.499, 0.5966, 0.499, 0.5443, 0.4369, 0.5443, 0.2507, 0.5443, 0.2507, 0.5968, 0.3128, 0.5981, 0.3128, 0.5443, 0.3128, 0.5443, 0.3678, 0.5744, 0.3749, 0.566, 0.3749, 0.5443, 0.3678, 0.5744, 0.3128, 0.5981, 0.3612, 0.5966, 0.3705, 0.5819, 0.9417, 0.02234, 0.9419, 0.006011, 0.932, 0.009037, 0.9319, 0.02233, 0.9419, 0.06638, 0.9417, 0.05318, 0.932, 0.0532, 0.9321, 0.06286, 0.9417, 0.05318, 0.9419, 0.06638, 0.9518, 0.0629, 0.9517, 0.05323, 0.9419, 0.006011, 0.9417, 0.02234, 0.9517, 0.02231, 0.9518, 0.009078, 0.3612, 0.6074, 0.3612, 0.5966, 0.3128, 0.5981, 0.3128, 0.6088, 0.3129, 0.6193, 0.3613, 0.6173, 0.3612, 0.6074, 0.3128, 0.6088, 0.2507, 0.6074, 0.2508, 0.6173, 0.3129, 0.6193, 0.3128, 0.6088, 0.3128, 0.5981, 0.2507, 0.5968, 0.2507, 0.6074, 0.3128, 0.6088, 0.4371, 0.6214, 0.4992, 0.6173, 0.4991, 0.6067, 0.437, 0.6122, 0.3885, 0.6074, 0.3886, 0.6174, 0.4371, 0.6214, 0.437, 0.6122, 0.4369, 0.5995, 0.3885, 0.5966, 0.3885, 0.6074, 0.437, 0.6122, 0.4991, 0.6067, 0.499, 0.5966, 0.4369, 0.5995, 0.437, 0.6122, 0.9218, 0.02253, 0.9218, 0.007095, 0.9119, 0.009114, 0.912, 0.02249, 0.922, 0.06551, 0.9218, 0.05287, 0.912, 0.05296, 0.9121, 0.06324, 0.9218, 0.05287, 0.922, 0.06551, 0.932, 0.06311, 0.9319, 0.05288, 0.9218, 0.007095, 0.9218, 0.02253, 0.9318, 0.02235, 0.9317, 0.008971, 0.1399, 0.6077, 0.1401, 0.5964, 0.1884, 0.5971, 0.1883, 0.6097, 0.1882, 0.621, 0.1398, 0.6159, 0.1399, 0.6077, 0.1883, 0.6097, 0.2503, 0.6076, 0.2505, 0.6161, 0.1882, 0.621, 0.1883, 0.6097, 0.1884, 0.5971, 0.2506, 0.5963, 0.2503, 0.6076, 0.1883, 0.6097, 0.06421, 0.6209, 0.002216, 0.6177, 0.002306, 0.6076, 0.0643, 0.6125, 0.1127, 0.6077, 0.1126, 0.6159, 0.06421, 0.6209, 0.0643, 0.6125, 0.06441, 0.6033, 0.1128, 0.5964, 0.1127, 0.6077, 0.0643, 0.6125, 0.002306, 0.6076, 0.002377, 0.5976, 0.06441, 0.6033, 0.0643, 0.6125, 0.9821, 0.05275, 0.9823, 0.06641, 0.9921, 0.06231, 0.9919, 0.05277, 0.9819, 0.00526, 0.982, 0.02211, 0.9918, 0.02203, 0.9917, 0.008382, 0.982, 0.02211, 0.9819, 0.00526, 0.972, 0.008686, 0.972, 0.02201, 0.9823, 0.06641, 0.9821, 0.05275, 0.9722, 0.05283, 0.9724, 0.06261, 0.886, 0.6072, 0.886, 0.5928, 0.9344, 0.5939, 0.9344, 0.6072, 0.9343, 0.622, 0.8859, 0.6212, 0.886, 0.6072, 0.9344, 0.6072, 0.9965, 0.6044, 0.9964, 0.615, 0.9343, 0.622, 0.9344, 0.6072, 0.9344, 0.5939, 0.9965, 0.5949, 0.9965, 0.6044, 0.9344, 0.6072, 0.8102, 0.6232, 0.7481, 0.6171, 0.7482, 0.6051, 0.8103, 0.6072, 0.8587, 0.6072, 0.8586, 0.6209, 0.8102, 0.6232, 0.8103, 0.6072, 0.8103, 0.5931, 0.8587, 0.5928, 0.8587, 0.6072, 0.8103, 0.6072, 0.7482, 0.6051, 0.7482, 0.5928, 0.8103, 0.5931, 0.8103, 0.6072, 0.962, 0.05265, 0.962, 0.06576, 0.9719, 0.06231, 0.9718, 0.05267, 0.9618, 0.005512, 0.9619, 0.02229, 0.9717, 0.02218, 0.9717, 0.008832, 0.9619, 0.02229, 0.9618, 0.005512, 0.9518, 0.008964, 0.9519, 0.02219, 0.962, 0.06576, 0.962, 0.05265, 0.9519, 0.05267, 0.952, 0.06244, 0.6092, 0.6069, 0.6096, 0.596, 0.5612, 0.5978, 0.5608, 0.6069, 0.5609, 0.6212, 0.6092, 0.6177, 0.6092, 0.6069, 0.5608, 0.6069, 0.4988, 0.6069, 0.4992, 0.6175, 0.5609, 0.6212, 0.5608, 0.6069, 0.5612, 0.5978, 0.4993, 0.5962, 0.4988, 0.6069, 0.5608, 0.6069, 0.6849, 0.6159, 0.7471, 0.6178, 0.7468, 0.6069, 0.6848, 0.6069, 0.6371, 0.6069, 0.6365, 0.6158, 0.6849, 0.6159, 0.6848, 0.6069, 0.6854, 0.5978, 0.637, 0.5979, 0.6371, 0.6069, 0.6848, 0.6069, 0.7468, 0.6069, 0.7475, 0.596, 0.6854, 0.5978, 0.6848, 0.6069, 0.9416, 0.02946, 0.9417, 0.02234, 0.9319, 0.02233, 0.9319, 0.02945, 0.9416, 0.03713, 0.9416, 0.02946, 0.9319, 0.02945, 0.9318, 0.03719, 0.9417, 0.04574, 0.9416, 0.03713, 0.9318, 0.03719, 0.9319, 0.04574, 0.9417, 0.04574, 0.9417, 0.05318, 0.9517, 0.05323, 0.9517, 0.04581, 0.9416, 0.03713, 0.9417, 0.04574, 0.9517, 0.04581, 0.9516, 0.0369, 0.9416, 0.02946, 0.9416, 0.03713, 0.9516, 0.0369, 0.9516, 0.02936, 0.9417, 0.02234, 0.9416, 0.02946, 0.9516, 0.02936, 0.9517, 0.02231, 0.962, 0.04549, 0.962, 0.05265, 0.9718, 0.05267, 0.9718, 0.04552, 0.962, 0.03705, 0.962, 0.04549, 0.9718, 0.04552, 0.9718, 0.03698, 0.9619, 0.02953, 0.962, 0.03705, 0.9718, 0.03698, 0.9717, 0.02946, 0.9619, 0.02229, 0.9619, 0.02953, 0.9717, 0.02946, 0.9717, 0.02218, 0.9619, 0.02953, 0.9619, 0.02229, 0.9519, 0.02219, 0.9519, 0.02947, 0.962, 0.03705, 0.9619, 0.02953, 0.9519, 0.02947, 0.9519, 0.03711, 0.962, 0.04549, 0.962, 0.03705, 0.9519, 0.03711, 0.952, 0.04552, 0.962, 0.05265, 0.962, 0.04549, 0.952, 0.04552, 0.9519, 0.05267, 0.9821, 0.04535, 0.9821, 0.05275, 0.9919, 0.05277, 0.9919, 0.04534, 0.982, 0.03694, 0.9821, 0.04535, 0.9919, 0.04534, 0.9917, 0.03683, 0.9819, 0.02979, 0.982, 0.03694, 0.9917, 0.03683, 0.9917, 0.02974, 0.982, 0.02211, 0.9819, 0.02979, 0.9917, 0.02974, 0.9918, 0.02203, 0.9819, 0.02979, 0.982, 0.02211, 0.972, 0.02201, 0.9719, 0.02968, 0.982, 0.03694, 0.9819, 0.02979, 0.9719, 0.02968, 0.9719, 0.03705, 0.9821, 0.04535, 0.982, 0.03694, 0.9719, 0.03705, 0.9722, 0.04546, 0.9821, 0.05275, 0.9821, 0.04535, 0.9722, 0.04546, 0.9722, 0.05283, 0.9218, 0.02942, 0.9218, 0.02253, 0.912, 0.02249, 0.912, 0.02942, 0.9218, 0.03724, 0.9218, 0.02942, 0.912, 0.02942, 0.912, 0.03726, 0.9219, 0.04523, 0.9218, 0.03724, 0.912, 0.03726, 0.9121, 0.04527, 0.9218, 0.05287, 0.9219, 0.04523, 0.9121, 0.04527, 0.912, 0.05296, 0.9219, 0.04523, 0.9218, 0.05287, 0.9319, 0.05288, 0.9319, 0.04523, 0.9218, 0.03724, 0.9219, 0.04523, 0.9319, 0.04523, 0.9319, 0.03713, 0.9218, 0.02942, 0.9218, 0.03724, 0.9319, 0.03713, 0.9318, 0.02933, 0.9218, 0.02253, 0.9218, 0.02942, 0.9318, 0.02933, 0.9318, 0.02235, 0.365, 0.923, 0.3135, 0.933, 0.3133, 0.7396, 0.3685, 0.7501, 0.3583, 0.9328, 0.3133, 0.9985, 0.3135, 0.933, 0.3583, 0.9328, 0.3682, 0.9427, 0.3133, 0.9985, 0.3133, 0.9985, 0.3682, 0.9427, 0.3689, 0.9984, 0.3133, 0.6792, 0.3581, 0.7396, 0.3133, 0.7396, 0.3133, 0.6792, 0.3661, 0.7292, 0.3581, 0.7396, 0.3685, 0.7501, 0.3133, 0.7396, 0.3581, 0.7396, 0.365, 0.923, 0.3583, 0.9328, 0.3135, 0.933, 0.3133, 0.6792, 0.3689, 0.6792, 0.3661, 0.7292, 0.3773, 0.923, 0.3801, 0.7501, 0.4362, 0.7396, 0.4362, 0.9336, 0.3798, 0.9427, 0.4362, 0.9984, 0.3805, 0.9984, 0.3798, 0.9427, 0.3896, 0.9328, 0.4362, 0.9984, 0.4362, 0.9984, 0.3896, 0.9328, 0.4362, 0.9336, 0.3903, 0.7396, 0.4362, 0.6792, 0.4362, 0.7396, 0.3903, 0.7396, 0.3781, 0.7292, 0.4362, 0.6792, 0.4362, 0.7396, 0.3801, 0.7501, 0.3903, 0.7396, 0.3773, 0.923, 0.4362, 0.9336, 0.3896, 0.9328, 0.3781, 0.7292, 0.3805, 0.6792, 0.4362, 0.6792, 0.3581, 0.7396, 0.3903, 0.7396, 0.3801, 0.7501, 0.3685, 0.7501, 0.3661, 0.7292, 0.3781, 0.7292, 0.3903, 0.7396, 0.3581, 0.7396, 0.3583, 0.9328, 0.3896, 0.9328, 0.3798, 0.9427, 0.3682, 0.9427, 0.3896, 0.9328, 0.3583, 0.9328, 0.365, 0.923, 0.3773, 0.923, 0.3689, 0.6792, 0.3805, 0.6792, 0.3781, 0.7292, 0.3661, 0.7292, 0.3685, 0.7501, 0.3801, 0.7501, 0.3773, 0.923, 0.365, 0.923, 0.3682, 0.9427, 0.3798, 0.9427, 0.3805, 0.9984, 0.3689, 0.9984, 0.8103, 0.7415, 0.8668, 0.7514, 0.8679, 0.9241, 0.8121, 0.9344, 0.8667, 0.7306, 0.81, 0.6811, 0.866, 0.6807, 0.8667, 0.7306, 0.8572, 0.7411, 0.81, 0.6811, 0.8679, 0.9241, 0.8598, 0.934, 0.8121, 0.9344, 0.8598, 0.934, 0.8125, 0.9999, 0.8121, 0.9344, 0.8598, 0.934, 0.868, 0.9438, 0.8125, 0.9999, 0.8125, 0.9999, 0.868, 0.9438, 0.8683, 0.9994, 0.81, 0.6811, 0.8572, 0.7411, 0.8103, 0.7415, 0.8103, 0.7415, 0.8572, 0.7411, 0.8668, 0.7514, 0.9315, 0.9319, 0.8782, 0.9241, 0.8775, 0.7513, 0.9331, 0.7409, 0.8869, 0.7409, 0.9366, 0.6806, 0.9331, 0.7409, 0.8869, 0.7409, 0.8779, 0.7305, 0.9366, 0.6806, 0.9366, 0.6806, 0.8779, 0.7305, 0.8766, 0.6806, 0.8775, 0.7513, 0.8869, 0.7409, 0.9331, 0.7409, 0.8783, 0.9437, 0.9311, 0.9993, 0.8785, 0.9993, 0.8783, 0.9437, 0.8867, 0.9339, 0.9311, 0.9993, 0.9311, 0.9993, 0.8867, 0.9339, 0.9315, 0.9319, 0.8782, 0.9241, 0.9315, 0.9319, 0.8867, 0.9339, 0.866, 0.6807, 0.8766, 0.6806, 0.8779, 0.7305, 0.8667, 0.7306, 0.8668, 0.7514, 0.8775, 0.7513, 0.8782, 0.9241, 0.8679, 0.9241, 0.868, 0.9438, 0.8783, 0.9437, 0.8785, 0.9993, 0.8683, 0.9994, 0.8572, 0.7411, 0.8869, 0.7409, 0.8775, 0.7513, 0.8668, 0.7514, 0.8667, 0.7306, 0.8779, 0.7305, 0.8869, 0.7409, 0.8572, 0.7411, 0.8598, 0.934, 0.8867, 0.9339, 0.8783, 0.9437, 0.868, 0.9438, 0.8867, 0.9339, 0.8598, 0.934, 0.8679, 0.9241, 0.8782, 0.9241, 0.184, 0.9317, 0.1275, 0.9214, 0.1239, 0.7487, 0.1849, 0.7387, 0.1341, 0.7383, 0.1859, 0.6784, 0.1849, 0.7387, 0.1341, 0.7383, 0.124, 0.7278, 0.1859, 0.6784, 0.1859, 0.6784, 0.124, 0.7278, 0.1219, 0.6779, 0.1239, 0.7487, 0.1341, 0.7383, 0.1849, 0.7387, 0.1253, 0.941, 0.1836, 0.9971, 0.1275, 0.9967, 0.1253, 0.941, 0.1347, 0.9313, 0.1836, 0.9971, 0.05903, 0.7382, 0.112, 0.7486, 0.1165, 0.9213, 0.0592, 0.9285, 0.112, 0.7277, 0.06044, 0.6778, 0.1106, 0.6778, 0.112, 0.7277, 0.1013, 0.7382, 0.06044, 0.6778, 0.1165, 0.9213, 0.1057, 0.9311, 0.0592, 0.9285, 0.1057, 0.9311, 0.05956, 0.9966, 0.0592, 0.9285, 0.1057, 0.9311, 0.1146, 0.9409, 0.05956, 0.9966, 0.05956, 0.9966, 0.1146, 0.9409, 0.1143, 0.9966, 0.1836, 0.9971, 0.1347, 0.9313, 0.184, 0.9317, 0.1275, 0.9214, 0.184, 0.9317, 0.1347, 0.9313, 0.06044, 0.6778, 0.1013, 0.7382, 0.05903, 0.7382, 0.05903, 0.7382, 0.1013, 0.7382, 0.112, 0.7486, 0.1146, 0.9409, 0.1253, 0.941, 0.1275, 0.9967, 0.1143, 0.9966, 0.1106, 0.6778, 0.1219, 0.6779, 0.124, 0.7278, 0.112, 0.7277, 0.112, 0.7486, 0.1239, 0.7487, 0.1275, 0.9214, 0.1165, 0.9213, 0.1013, 0.7382, 0.1341, 0.7383, 0.1239, 0.7487, 0.112, 0.7486, 0.112, 0.7277, 0.124, 0.7278, 0.1341, 0.7383, 0.1013, 0.7382, 0.1057, 0.9311, 0.1347, 0.9313, 0.1253, 0.941, 0.1146, 0.9409, 0.1347, 0.9313, 0.1057, 0.9311, 0.1165, 0.9213, 0.1275, 0.9214, 0.5588, 0.7412, 0.6145, 0.7521, 0.616, 0.9248, 0.5587, 0.9341, 0.6162, 0.7312, 0.5601, 0.6809, 0.6179, 0.6813, 0.6162, 0.7312, 0.6041, 0.7415, 0.5601, 0.6809, 0.6055, 0.9345, 0.5584, 0.9996, 0.5587, 0.9341, 0.6055, 0.9345, 0.6159, 0.9444, 0.5584, 0.9996, 0.5584, 0.9996, 0.6159, 0.9444, 0.6145, 1.0, 0.616, 0.9248, 0.6055, 0.9345, 0.5587, 0.9341, 0.5601, 0.6809, 0.6041, 0.7415, 0.5588, 0.7412, 0.5588, 0.7412, 0.6041, 0.7415, 0.6145, 0.7521, 0.6866, 0.9347, 0.6287, 0.9249, 0.6349, 0.7522, 0.684, 0.7417, 0.6438, 0.7417, 0.6857, 0.6814, 0.684, 0.7417, 0.6438, 0.7417, 0.6307, 0.7313, 0.6857, 0.6814, 0.6857, 0.6814, 0.6307, 0.7313, 0.63, 0.6814, 0.6286, 0.9445, 0.6875, 1.0, 0.6264, 1.0, 0.6286, 0.9445, 0.639, 0.9347, 0.6875, 1.0, 0.6349, 0.7522, 0.6438, 0.7417, 0.684, 0.7417, 0.6287, 0.9249, 0.6866, 0.9347, 0.639, 0.9347, 0.6875, 1.0, 0.639, 0.9347, 0.6866, 0.9347, 0.6179, 0.6813, 0.63, 0.6814, 0.6307, 0.7313, 0.6162, 0.7312, 0.6145, 0.7521, 0.6349, 0.7522, 0.6287, 0.9249, 0.616, 0.9248, 0.6159, 0.9444, 0.6286, 0.9445, 0.6264, 1.0, 0.6145, 1.0, 0.6041, 0.7415, 0.6438, 0.7417, 0.6349, 0.7522, 0.6145, 0.7521, 0.6162, 0.7312, 0.6307, 0.7313, 0.6438, 0.7417, 0.6041, 0.7415, 0.6055, 0.9345, 0.639, 0.9347, 0.6286, 0.9445, 0.6159, 0.9444, 0.639, 0.9347, 0.6055, 0.9345, 0.616, 0.9248, 0.6287, 0.9249])
_ca = me_box17.color_attributes.new('Col', 'BYTE_COLOR', 'CORNER')
_ca.data.foreach_set('color', [1.0, 1.0, 1.0, 1.0, 1.0, 1.0, 1.0, 1.0, 1.0, 1.0, 1.0, 1.0, 1.0, 1.0, 1.0, 1.0, 1.0, 1.0, 1.0, 1.0, 1.0, 1.0, 1.0, 1.0, 1.0, 1.0, 1.0, 1.0, 1.0, 1.0, 1.0, 1.0, 1.0, 1.0, 1.0, 1.0, 1.0, 1.0, 1.0, 1.0, 1.0, 1.0, 1.0, 1.0, 1.0, 1.0, 1.0, 1.0, 1.0, 1.0, 1.0, 1.0, 1.0, 1.0, 1.0, 1.0, 1.0, 1.0, 1.0, 1.0, 1.0, 1.0, 1.0, 1.0, 1.0, 1.0, 1.0, 1.0, 1.0, 1.0, 1.0, 1.0, 1.0, 1.0, 1.0, 1.0, 1.0, 1.0, 1.0, 1.0, 1.0, 1.0, 1.0, 1.0, 1.0, 1.0, 1.0, 1.0, 1.0, 1.0, 1.0, 1.0, 1.0, 1.0, 1.0, 1.0, 1.0, 1.0, 1.0, 1.0, 1.0, 1.0, 1.0, 1.0, 1.0, 1.0, 1.0, 1.0, 1.0, 1.0, 1.0, 1.0, 1.0, 1.0, 1.0, 1.0, 1.0, 1.0, 1.0, 1.0, 1.0, 1.0, 1.0, 1.0, 1.0, 1.0, 1.0, 1.0, 1.0, 1.0, 1.0, 1.0, 1.0, 1.0, 1.0, 1.0, 1.0, 1.0, 1.0, 1.0, 1.0, 1.0, 1.0, 1.0, 1.0, 1.0, 1.0, 1.0, 1.0, 1.0, 1.0, 1.0, 1.0, 1.0, 1.0, 1.0, 1.0, 1.0, 1.0, 1.0, 1.0, 1.0, 1.0, 1.0, 1.0, 1.0, 1.0, 1.0, 1.0, 1.0, 1.0, 1.0, 1.0, 1.0, 1.0, 1.0, 1.0, 1.0, 1.0, 1.0, 1.0, 1.0, 1.0, 1.0, 1.0, 1.0, 1.0, 1.0, 1.0, 1.0, 1.0, 1.0, 1.0, 1.0, 1.0, 1.0, 1.0, 1.0, 1.0, 1.0, 1.0, 1.0, 1.0, 1.0, 1.0, 1.0, 1.0, 1.0, 1.0, 1.0, 1.0, 1.0, 1.0, 1.0, 1.0, 1.0, 1.0, 1.0, 1.0, 1.0, 1.0, 1.0, 1.0, 1.0, 1.0, 1.0, 1.0, 1.0, 1.0, 1.0, 1.0, 1.0, 1.0, 1.0, 1.0, 1.0, 1.0, 1.0, 1.0, 1.0, 1.0, 1.0, 1.0, 1.0, 1.0, 1.0, 1.0, 1.0, 1.0, 1.0, 1.0, 1.0, 1.0, 1.0, 1.0, 1.0, 1.0, 1.0, 1.0, 1.0, 1.0, 1.0, 1.0, 1.0, 1.0, 1.0, 1.0, 1.0, 1.0, 1.0, 1.0, 1.0, 1.0, 1.0, 1.0, 1.0, 1.0, 1.0, 1.0, 1.0, 1.0, 1.0, 1.0, 1.0, 1.0, 1.0, 1.0, 1.0, 1.0, 1.0, 1.0, 1.0, 1.0, 1.0, 1.0, 1.0, 1.0, 1.0, 1.0, 1.0, 1.0, 1.0, 1.0, 1.0, 1.0, 1.0, 1.0, 1.0, 1.0, 1.0, 1.0, 1.0, 1.0, 1.0, 1.0, 1.0, 1.0, 1.0, 1.0, 1.0, 1.0, 1.0, 1.0, 1.0, 1.0, 1.0, 1.0, 1.0, 1.0, 1.0, 1.0, 1.0, 1.0, 1.0, 1.0, 1.0, 1.0, 1.0, 1.0, 1.0, 1.0, 1.0, 1.0, 1.0, 1.0, 1.0, 1.0, 1.0, 1.0, 1.0, 1.0, 1.0, 1.0, 1.0, 1.0, 1.0, 1.0, 1.0, 1.0, 1.0, 1.0, 1.0, 1.0, 1.0, 1.0, 1.0, 1.0, 1.0, 1.0, 1.0, 1.0, 1.0, 1.0, 1.0, 1.0, 1.0, 1.0, 1.0, 1.0, 1.0, 1.0, 1.0, 1.0, 1.0, 1.0, 1.0, 1.0, 1.0, 1.0, 1.0, 1.0, 1.0, 1.0, 1.0, 1.0, 1.0, 1.0, 1.0, 1.0, 1.0, 1.0, 1.0, 1.0, 1.0, 1.0, 1.0, 1.0, 1.0, 1.0, 1.0, 1.0, 1.0, 1.0, 1.0, 1.0, 1.0, 1.0, 1.0, 1.0, 1.0, 1.0, 1.0, 1.0, 1.0, 1.0, 1.0, 1.0, 1.0, 1.0, 1.0, 1.0, 1.0, 1.0, 1.0, 1.0, 1.0, 1.0, 1.0, 1.0, 1.0, 1.0, 1.0, 1.0, 1.0, 1.0, 1.0, 1.0, 1.0, 1.0, 1.0, 1.0, 1.0, 1.0, 1.0, 1.0, 1.0, 1.0, 1.0, 1.0, 1.0, 1.0, 1.0, 1.0, 1.0, 1.0, 1.0, 1.0, 1.0, 1.0, 1.0, 1.0, 1.0, 1.0, 1.0, 1.0, 1.0, 1.0, 1.0, 1.0, 1.0, 1.0, 1.0, 1.0, 1.0, 1.0, 1.0, 1.0, 1.0, 1.0, 1.0, 1.0, 1.0, 1.0, 1.0, 1.0, 1.0, 1.0, 1.0, 1.0, 1.0, 1.0, 1.0, 1.0, 1.0, 1.0, 1.0, 1.0, 1.0, 1.0, 1.0, 1.0, 1.0, 1.0, 1.0, 1.0, 1.0, 1.0, 1.0, 1.0, 1.0, 1.0, 1.0, 1.0, 1.0, 1.0, 1.0, 1.0, 1.0, 1.0, 1.0, 1.0, 1.0, 1.0, 1.0, 1.0, 1.0, 1.0, 1.0, 1.0, 1.0, 1.0, 1.0, 1.0, 1.0, 1.0, 1.0, 1.0, 1.0, 1.0, 1.0, 1.0, 1.0, 1.0, 1.0, 1.0, 1.0, 1.0, 1.0, 1.0, 1.0, 1.0, 1.0, 1.0, 1.0, 1.0, 1.0, 1.0, 1.0, 1.0, 1.0, 1.0, 1.0, 1.0, 1.0, 1.0, 1.0, 1.0, 1.0, 1.0, 1.0, 1.0, 1.0, 1.0, 1.0, 1.0, 1.0, 1.0, 1.0, 1.0, 1.0, 1.0, 1.0, 1.0, 1.0, 1.0, 1.0, 1.0, 1.0, 1.0, 1.0, 1.0, 1.0, 1.0, 1.0, 1.0, 1.0, 1.0, 1.0, 1.0, 1.0, 1.0, 1.0, 1.0, 1.0, 1.0, 1.0, 1.0, 1.0, 1.0, 1.0, 1.0, 1.0, 1.0, 1.0, 1.0, 1.0, 1.0, 1.0, 1.0, 1.0, 1.0, 1.0, 1.0, 1.0, 1.0, 1.0, 1.0, 1.0, 1.0, 1.0, 1.0, 1.0, 1.0, 1.0, 1.0, 1.0, 1.0, 1.0, 1.0, 1.0, 1.0, 1.0, 1.0, 1.0, 1.0, 1.0, 1.0, 1.0, 1.0, 1.0, 1.0, 1.0, 1.0, 1.0, 1.0, 1.0, 1.0, 1.0, 1.0, 1.0, 1.0, 1.0, 1.0, 1.0, 1.0, 1.0, 1.0, 1.0, 1.0, 1.0, 1.0, 1.0, 1.0, 1.0, 1.0, 1.0, 1.0, 1.0, 1.0, 1.0, 1.0, 1.0, 1.0, 1.0, 1.0, 1.0, 1.0, 1.0, 1.0, 1.0, 1.0, 1.0, 1.0, 1.0, 1.0, 1.0, 1.0, 1.0, 1.0, 1.0, 1.0, 1.0, 1.0, 1.0, 1.0, 1.0, 1.0, 1.0, 1.0, 1.0, 1.0, 1.0, 1.0, 1.0, 1.0, 1.0, 1.0, 1.0, 1.0, 1.0, 1.0, 1.0, 1.0, 1.0, 1.0, 1.0, 1.0, 1.0, 1.0, 1.0, 1.0, 1.0, 1.0, 1.0, 1.0, 1.0, 1.0, 1.0, 1.0, 1.0, 1.0, 1.0, 1.0, 1.0, 1.0, 1.0, 1.0, 1.0, 1.0, 1.0, 1.0, 1.0, 1.0, 1.0, 1.0, 1.0, 1.0, 1.0, 1.0, 1.0, 1.0, 1.0, 1.0, 1.0, 1.0, 1.0, 1.0, 1.0, 1.0, 1.0, 1.0, 1.0, 1.0, 1.0, 1.0, 1.0, 1.0, 1.0, 1.0, 1.0, 1.0, 1.0, 1.0, 1.0, 1.0, 1.0, 1.0, 1.0, 1.0, 1.0, 1.0, 1.0, 1.0, 1.0, 1.0, 1.0, 1.0, 1.0, 1.0, 1.0, 1.0, 1.0, 1.0, 1.0, 1.0, 1.0, 1.0, 1.0, 1.0, 1.0, 1.0, 1.0, 1.0, 1.0, 1.0, 1.0, 1.0, 1.0, 1.0, 1.0, 1.0, 1.0, 1.0, 1.0, 1.0, 1.0, 1.0, 1.0, 1.0, 1.0, 1.0, 1.0, 1.0, 1.0, 1.0, 1.0, 1.0, 1.0, 1.0, 1.0, 1.0, 1.0, 1.0, 1.0, 1.0, 1.0, 1.0, 1.0, 1.0, 1.0, 1.0, 1.0, 1.0, 1.0, 1.0, 1.0, 1.0, 1.0, 1.0, 1.0, 1.0, 1.0, 1.0, 1.0, 1.0, 1.0, 1.0, 1.0, 1.0, 1.0, 1.0, 1.0, 1.0, 1.0, 1.0, 1.0, 1.0, 1.0, 1.0, 1.0, 1.0, 1.0, 1.0, 1.0, 1.0, 1.0, 1.0, 1.0, 1.0, 1.0, 1.0, 1.0, 1.0, 1.0, 1.0, 1.0, 1.0, 1.0, 1.0, 1.0, 1.0, 1.0, 1.0, 1.0, 1.0, 1.0, 1.0, 1.0, 1.0, 1.0, 1.0, 1.0, 1.0, 1.0, 1.0, 1.0, 1.0, 1.0, 1.0, 1.0, 1.0, 1.0, 1.0, 1.0, 1.0, 1.0, 1.0, 1.0, 1.0, 1.0, 1.0, 1.0, 1.0, 1.0, 1.0, 1.0, 1.0, 1.0, 1.0, 1.0, 1.0, 1.0, 1.0, 1.0, 1.0, 1.0, 1.0, 1.0, 1.0, 1.0, 1.0, 1.0, 1.0, 1.0, 1.0, 1.0, 1.0, 1.0, 1.0, 1.0, 1.0, 1.0, 1.0, 1.0, 1.0, 1.0, 1.0, 1.0, 1.0, 1.0, 1.0, 1.0, 1.0, 1.0, 1.0, 1.0, 1.0, 1.0, 1.0, 1.0, 1.0, 1.0, 1.0, 1.0, 1.0, 1.0, 1.0, 1.0, 1.0, 1.0, 1.0, 1.0, 1.0, 1.0, 1.0, 1.0, 1.0, 1.0, 1.0, 1.0, 1.0, 1.0, 1.0, 1.0, 1.0, 1.0, 1.0, 1.0, 1.0, 1.0, 1.0, 1.0, 1.0, 1.0, 1.0, 1.0, 1.0, 1.0, 1.0, 1.0, 1.0, 1.0, 1.0, 1.0, 1.0, 1.0, 1.0, 1.0, 1.0, 1.0, 1.0, 1.0, 1.0, 1.0, 1.0, 1.0, 1.0, 1.0, 1.0, 1.0, 1.0, 1.0, 1.0, 1.0, 1.0, 1.0, 1.0, 1.0, 1.0, 1.0, 1.0, 1.0, 1.0, 1.0, 1.0, 1.0, 1.0, 1.0, 1.0, 1.0, 1.0, 1.0, 1.0, 1.0, 1.0, 1.0, 1.0, 1.0, 1.0, 1.0, 1.0, 1.0, 1.0, 1.0, 1.0, 1.0, 1.0, 1.0, 1.0, 1.0, 1.0, 1.0, 1.0, 1.0, 1.0, 1.0, 1.0, 1.0, 1.0, 1.0, 1.0, 1.0, 1.0, 1.0, 1.0, 1.0, 1.0, 1.0, 1.0, 1.0, 1.0, 1.0, 1.0, 1.0, 1.0, 1.0, 1.0, 1.0, 1.0, 1.0, 1.0, 1.0, 1.0, 1.0, 1.0, 1.0, 1.0, 1.0, 1.0, 1.0, 1.0, 1.0, 1.0, 1.0, 1.0, 1.0, 1.0, 1.0, 1.0, 1.0, 1.0, 1.0, 1.0, 1.0, 1.0, 1.0, 1.0, 1.0, 1.0, 1.0, 1.0, 1.0, 1.0, 1.0, 1.0, 1.0, 1.0, 1.0, 1.0, 1.0, 1.0, 1.0, 1.0, 1.0, 1.0, 1.0, 1.0, 1.0, 1.0, 1.0, 1.0, 1.0, 1.0, 1.0, 1.0, 1.0, 1.0, 1.0, 1.0, 1.0, 1.0, 1.0, 1.0, 1.0, 1.0, 1.0, 1.0, 1.0, 1.0, 1.0, 1.0, 1.0, 1.0, 1.0, 1.0, 1.0, 1.0, 1.0, 1.0, 1.0, 1.0, 1.0, 1.0, 1.0, 1.0, 1.0, 1.0, 1.0, 1.0, 1.0, 1.0, 1.0, 1.0, 1.0, 1.0, 1.0, 1.0, 1.0, 1.0, 1.0, 1.0, 1.0, 1.0, 1.0, 1.0, 1.0, 1.0, 1.0, 1.0, 1.0, 1.0, 1.0, 1.0, 1.0, 1.0, 1.0, 1.0, 1.0, 1.0, 1.0, 1.0, 1.0, 1.0, 1.0, 1.0, 1.0, 1.0, 1.0, 1.0, 1.0, 1.0, 1.0, 1.0, 1.0, 1.0, 1.0, 1.0, 1.0, 1.0, 1.0, 1.0, 1.0, 1.0, 1.0, 1.0, 1.0, 1.0, 1.0, 1.0, 1.0, 1.0, 1.0, 1.0, 1.0, 1.0, 1.0, 1.0, 1.0, 1.0, 1.0, 1.0, 1.0, 1.0, 1.0, 1.0, 1.0, 1.0, 1.0, 1.0, 1.0, 1.0, 1.0, 1.0, 1.0, 1.0, 1.0, 1.0, 1.0, 1.0, 1.0, 1.0, 1.0, 1.0, 1.0, 1.0, 1.0, 1.0, 1.0, 1.0, 1.0, 1.0, 1.0, 1.0, 1.0, 1.0, 1.0, 1.0, 1.0, 1.0, 1.0, 1.0, 1.0, 1.0, 1.0, 1.0, 1.0, 1.0, 1.0, 1.0, 1.0, 1.0, 1.0, 1.0, 1.0, 1.0, 1.0, 1.0, 1.0, 1.0, 1.0, 1.0, 1.0, 1.0, 1.0, 1.0, 1.0, 1.0, 1.0, 1.0, 1.0, 1.0, 1.0, 1.0, 1.0, 1.0, 1.0, 1.0, 1.0, 1.0, 1.0, 1.0, 1.0, 1.0, 1.0, 1.0, 1.0, 1.0, 1.0, 1.0, 1.0, 1.0, 1.0, 1.0, 1.0, 1.0, 1.0, 1.0, 1.0, 1.0, 1.0, 1.0, 1.0, 1.0, 1.0, 1.0, 1.0, 1.0, 1.0, 1.0, 1.0, 1.0, 1.0, 1.0, 1.0, 1.0, 1.0, 1.0, 1.0, 1.0, 1.0, 1.0, 1.0, 1.0, 1.0, 1.0, 1.0, 1.0, 1.0, 1.0, 1.0, 1.0, 1.0, 1.0, 1.0, 1.0, 1.0, 1.0, 1.0, 1.0, 1.0, 1.0, 1.0, 1.0, 1.0, 1.0, 1.0, 1.0, 1.0, 1.0, 1.0, 1.0, 1.0, 1.0, 1.0, 1.0, 1.0, 1.0, 1.0, 1.0, 1.0, 1.0, 1.0, 1.0, 1.0, 1.0, 1.0, 1.0, 1.0, 1.0, 1.0, 1.0, 1.0, 1.0, 1.0, 1.0, 1.0, 1.0, 1.0, 1.0, 1.0, 1.0, 1.0, 1.0, 1.0, 1.0, 1.0, 1.0, 1.0, 1.0, 1.0, 1.0, 1.0, 1.0, 1.0, 1.0, 1.0, 1.0, 1.0, 1.0, 1.0, 1.0, 1.0, 1.0, 1.0, 1.0, 1.0, 1.0, 1.0, 1.0, 1.0, 1.0, 1.0, 1.0, 1.0, 1.0, 1.0, 1.0, 1.0, 1.0, 1.0, 1.0, 1.0, 1.0, 1.0, 1.0, 1.0, 1.0, 1.0, 1.0, 1.0, 1.0, 1.0, 1.0, 1.0, 1.0, 1.0, 1.0, 1.0, 1.0, 1.0, 1.0, 1.0, 1.0, 1.0, 1.0, 1.0, 1.0, 1.0, 1.0, 1.0, 1.0, 1.0, 1.0, 1.0, 1.0, 1.0, 1.0, 1.0, 1.0, 1.0, 1.0, 1.0, 1.0, 1.0, 1.0, 1.0, 1.0, 1.0, 1.0, 1.0, 1.0, 1.0, 1.0, 1.0, 1.0, 1.0, 1.0, 1.0, 1.0, 1.0, 1.0, 1.0, 1.0, 1.0, 1.0, 1.0, 1.0, 1.0, 1.0, 1.0, 1.0, 1.0, 1.0, 1.0, 1.0, 1.0, 1.0, 1.0, 1.0, 1.0, 1.0, 1.0, 1.0, 1.0, 1.0, 1.0, 1.0, 1.0, 1.0, 1.0, 1.0, 1.0, 1.0, 1.0, 1.0, 1.0, 1.0, 1.0, 1.0, 1.0, 1.0, 1.0, 1.0, 1.0, 1.0, 1.0, 1.0, 1.0, 1.0, 1.0, 1.0, 1.0, 1.0, 1.0, 1.0, 1.0, 1.0, 1.0, 1.0, 1.0, 1.0, 1.0, 1.0, 1.0, 1.0, 1.0, 1.0, 1.0, 1.0, 1.0, 1.0, 1.0, 1.0, 1.0, 1.0, 1.0, 1.0, 1.0, 1.0, 1.0, 1.0, 1.0, 1.0, 1.0, 1.0, 1.0, 1.0, 1.0, 1.0, 1.0, 1.0, 1.0, 1.0, 1.0, 1.0, 1.0, 1.0, 1.0, 1.0, 1.0, 1.0, 1.0, 1.0, 1.0, 1.0, 1.0, 1.0, 1.0, 1.0, 1.0, 1.0, 1.0, 1.0, 1.0, 1.0, 1.0, 1.0, 1.0, 1.0, 1.0, 1.0, 1.0, 1.0, 1.0, 1.0, 1.0, 1.0, 1.0, 1.0, 1.0, 1.0, 1.0, 1.0, 1.0, 1.0, 1.0, 1.0, 1.0, 1.0, 1.0, 1.0, 1.0, 1.0, 1.0, 1.0, 1.0, 1.0, 1.0, 1.0, 1.0, 1.0, 1.0, 1.0, 1.0, 1.0, 1.0, 1.0, 1.0, 1.0, 1.0, 1.0, 1.0, 1.0, 1.0, 1.0, 1.0, 1.0, 1.0, 1.0, 1.0, 1.0, 1.0, 1.0, 1.0, 1.0, 1.0, 1.0, 1.0, 1.0, 1.0, 1.0, 1.0, 1.0, 1.0, 1.0, 1.0, 1.0, 1.0, 1.0, 1.0, 1.0, 1.0, 1.0, 1.0, 1.0, 1.0, 1.0, 1.0, 1.0, 1.0, 1.0, 1.0, 1.0, 1.0, 1.0, 1.0, 1.0, 1.0, 1.0, 1.0, 1.0, 1.0, 1.0, 1.0, 1.0, 1.0, 1.0, 1.0, 1.0, 1.0, 1.0, 1.0, 1.0, 1.0, 1.0, 1.0, 1.0, 1.0, 1.0, 1.0, 1.0, 1.0, 1.0, 1.0, 1.0, 1.0, 1.0, 1.0, 1.0, 1.0, 1.0, 1.0, 1.0, 1.0, 1.0, 1.0, 1.0, 1.0, 1.0, 1.0, 1.0, 1.0, 1.0, 1.0, 1.0, 1.0, 1.0, 1.0, 1.0, 1.0, 1.0, 1.0, 1.0, 1.0, 1.0, 1.0, 1.0, 1.0, 1.0, 1.0, 1.0, 1.0, 1.0, 1.0, 1.0, 1.0, 1.0, 1.0, 1.0, 1.0, 1.0, 1.0, 1.0, 1.0, 1.0, 1.0, 1.0, 1.0, 1.0, 1.0, 1.0, 1.0, 1.0, 1.0, 1.0, 1.0, 1.0, 1.0, 1.0, 1.0, 1.0, 1.0, 1.0, 1.0, 1.0, 1.0, 1.0, 1.0, 1.0, 1.0, 1.0, 1.0, 1.0, 1.0, 1.0, 1.0, 1.0, 1.0, 1.0, 1.0, 1.0, 1.0, 1.0, 1.0, 1.0, 1.0, 1.0, 1.0, 1.0, 1.0, 1.0, 1.0, 1.0, 1.0, 1.0, 1.0, 1.0, 1.0, 1.0, 1.0, 1.0, 1.0, 1.0, 1.0, 1.0, 1.0, 1.0, 1.0, 1.0, 1.0, 1.0, 1.0, 1.0, 1.0, 1.0, 1.0, 1.0, 1.0, 1.0, 1.0, 1.0, 1.0, 1.0, 1.0, 1.0, 1.0, 1.0, 1.0, 1.0, 1.0, 1.0, 1.0, 1.0, 1.0, 1.0, 1.0, 1.0, 1.0, 1.0, 1.0, 1.0, 1.0, 1.0, 1.0, 1.0, 1.0, 1.0, 1.0, 1.0, 1.0, 1.0, 1.0, 1.0, 1.0, 1.0, 1.0, 1.0, 1.0, 1.0, 1.0, 1.0, 1.0, 1.0, 1.0, 1.0, 1.0, 1.0, 1.0, 1.0, 1.0, 1.0, 1.0, 1.0, 1.0, 1.0, 1.0, 1.0, 1.0, 1.0, 1.0, 1.0, 1.0, 1.0, 1.0, 1.0, 1.0, 1.0, 1.0, 1.0, 1.0, 1.0, 1.0, 1.0, 1.0, 1.0, 1.0, 1.0, 1.0, 1.0, 1.0, 1.0, 1.0, 1.0, 1.0, 1.0, 1.0, 1.0, 1.0, 1.0, 1.0, 1.0, 1.0, 1.0, 1.0, 1.0, 1.0, 1.0, 1.0, 1.0, 1.0, 1.0, 1.0, 1.0, 1.0, 1.0, 1.0, 1.0, 1.0, 1.0, 1.0, 1.0, 1.0, 1.0, 1.0, 1.0, 1.0, 1.0, 1.0, 1.0, 1.0, 1.0, 1.0, 1.0, 1.0, 1.0, 1.0, 1.0, 1.0, 1.0, 1.0, 1.0, 1.0, 1.0, 1.0, 1.0, 1.0, 1.0, 1.0, 1.0, 1.0, 1.0, 1.0, 1.0, 1.0, 1.0, 1.0, 1.0, 1.0, 1.0, 1.0, 1.0, 1.0, 1.0, 1.0, 1.0, 1.0, 1.0, 1.0, 1.0, 1.0, 1.0, 1.0, 1.0, 1.0, 1.0, 1.0, 1.0, 1.0, 1.0, 1.0, 1.0, 1.0, 1.0, 1.0, 1.0, 1.0, 1.0, 1.0, 1.0, 1.0, 1.0, 1.0, 1.0, 1.0, 1.0, 1.0, 1.0, 1.0, 1.0, 1.0, 1.0, 1.0, 1.0, 1.0, 1.0, 1.0, 1.0, 1.0, 1.0, 1.0, 1.0, 1.0, 1.0, 1.0, 1.0, 1.0, 1.0, 1.0, 1.0, 1.0, 1.0, 1.0, 1.0, 1.0, 1.0, 1.0, 1.0, 1.0, 1.0, 1.0, 1.0, 1.0, 1.0, 1.0, 1.0, 1.0, 1.0, 1.0, 1.0, 1.0, 1.0, 1.0, 1.0, 1.0, 1.0, 1.0, 1.0, 1.0, 1.0, 1.0, 1.0, 1.0, 1.0, 1.0, 1.0, 1.0, 1.0, 1.0, 1.0, 1.0, 1.0, 1.0, 1.0, 1.0, 1.0, 1.0, 1.0, 1.0, 1.0, 1.0, 1.0, 1.0, 1.0, 1.0, 1.0, 1.0, 1.0, 1.0, 1.0, 1.0, 1.0, 1.0, 1.0, 1.0, 1.0, 1.0, 1.0, 1.0, 1.0, 1.0, 1.0, 1.0, 1.0, 1.0, 1.0, 1.0, 1.0, 1.0, 1.0, 1.0, 1.0, 1.0, 1.0, 1.0, 1.0, 1.0, 1.0, 1.0, 1.0, 1.0, 1.0, 1.0, 1.0, 1.0, 1.0, 1.0, 1.0, 1.0, 1.0, 1.0, 1.0, 1.0, 1.0, 1.0, 1.0, 1.0, 1.0, 1.0, 1.0, 1.0, 1.0, 1.0, 1.0, 1.0, 1.0, 1.0, 1.0, 1.0, 1.0, 1.0, 1.0, 1.0, 1.0, 1.0, 1.0, 1.0, 1.0, 1.0, 1.0, 1.0, 1.0, 1.0, 1.0, 1.0, 1.0, 1.0, 1.0, 1.0, 1.0, 1.0, 1.0, 1.0, 1.0, 1.0, 1.0, 1.0, 1.0, 1.0, 1.0, 1.0, 1.0, 1.0, 1.0, 1.0, 1.0, 1.0, 1.0, 1.0, 1.0, 1.0, 1.0, 1.0, 1.0, 1.0, 1.0, 1.0, 1.0, 1.0, 1.0, 1.0, 1.0, 1.0, 1.0, 1.0, 1.0, 1.0, 1.0, 1.0, 1.0, 1.0, 1.0, 1.0, 1.0, 1.0, 1.0, 1.0, 1.0, 1.0, 1.0, 1.0, 1.0, 1.0, 1.0, 1.0, 1.0, 1.0, 1.0, 1.0, 1.0, 1.0, 1.0, 1.0, 1.0, 1.0, 1.0, 1.0, 1.0, 1.0, 1.0, 1.0, 1.0, 1.0, 1.0, 1.0, 1.0, 1.0, 1.0, 1.0, 1.0, 1.0, 1.0, 1.0, 1.0, 1.0, 1.0, 1.0, 1.0, 1.0, 1.0, 1.0, 1.0, 1.0, 1.0, 1.0, 1.0, 1.0, 1.0, 1.0, 1.0, 1.0, 1.0, 1.0, 1.0, 1.0, 1.0, 1.0, 1.0, 1.0, 1.0, 1.0, 1.0, 1.0, 1.0, 1.0, 1.0, 1.0, 1.0, 1.0, 1.0, 1.0, 1.0, 1.0, 1.0, 1.0, 1.0, 1.0, 1.0, 1.0, 1.0, 1.0, 1.0, 1.0, 1.0, 1.0, 1.0, 1.0, 1.0, 1.0, 1.0, 1.0, 1.0, 1.0, 1.0, 1.0, 1.0, 1.0, 1.0, 1.0, 1.0, 1.0, 1.0, 1.0, 1.0, 1.0, 1.0, 1.0, 1.0, 1.0, 1.0, 1.0, 1.0, 1.0, 1.0, 1.0, 1.0, 1.0, 1.0, 1.0, 1.0, 1.0, 1.0, 1.0, 1.0, 1.0, 1.0, 1.0, 1.0, 1.0, 1.0, 1.0, 1.0, 1.0, 1.0, 1.0, 1.0, 1.0, 1.0, 1.0, 1.0, 1.0, 1.0, 1.0, 1.0, 1.0, 1.0, 1.0, 1.0, 1.0, 1.0, 1.0, 1.0, 1.0, 1.0, 1.0, 1.0, 1.0, 1.0, 1.0, 1.0, 1.0, 1.0, 1.0, 1.0, 1.0, 1.0, 1.0, 1.0, 1.0, 1.0, 1.0, 1.0, 1.0, 1.0, 1.0, 1.0, 1.0, 1.0, 1.0, 1.0, 1.0, 1.0, 1.0, 1.0, 1.0, 1.0, 1.0, 1.0, 1.0, 1.0, 1.0, 1.0, 1.0, 1.0, 1.0, 1.0, 1.0, 1.0, 1.0, 1.0, 1.0, 1.0, 1.0, 1.0, 1.0, 1.0, 1.0, 1.0, 1.0, 1.0, 1.0, 1.0, 1.0, 1.0, 1.0, 1.0, 1.0, 1.0, 1.0, 1.0, 1.0, 1.0, 1.0, 1.0, 1.0, 1.0, 1.0, 1.0, 1.0, 1.0, 1.0, 1.0, 1.0, 1.0, 1.0, 1.0, 1.0, 1.0, 1.0, 1.0, 1.0, 1.0, 1.0, 1.0, 1.0, 1.0, 1.0, 1.0, 1.0, 1.0, 1.0, 1.0, 1.0, 1.0, 1.0, 1.0, 1.0, 1.0, 1.0, 1.0, 1.0, 1.0, 1.0, 1.0, 1.0, 1.0, 1.0, 1.0, 1.0, 1.0, 1.0, 1.0, 1.0, 1.0, 1.0, 1.0, 1.0, 1.0, 1.0, 1.0, 1.0, 1.0, 1.0, 1.0, 1.0, 1.0, 1.0, 1.0, 1.0, 1.0, 1.0, 1.0, 1.0, 1.0, 1.0, 1.0, 1.0, 1.0, 1.0, 1.0, 1.0, 1.0, 1.0, 1.0, 1.0, 1.0, 1.0, 1.0, 1.0, 1.0, 1.0, 1.0, 1.0, 1.0, 1.0, 1.0, 1.0, 1.0, 1.0, 1.0, 1.0, 1.0, 1.0, 1.0, 1.0, 1.0, 1.0, 1.0, 1.0, 1.0, 1.0, 1.0, 1.0, 1.0, 1.0, 1.0, 1.0, 1.0, 1.0, 1.0, 1.0, 1.0, 1.0, 1.0, 1.0, 1.0, 1.0, 1.0, 1.0, 1.0, 1.0, 1.0, 1.0, 1.0, 1.0, 1.0, 1.0, 1.0, 1.0, 1.0, 1.0, 1.0, 1.0, 1.0, 1.0, 1.0, 1.0, 1.0, 1.0, 1.0, 1.0, 1.0, 1.0, 1.0, 1.0, 1.0, 1.0, 1.0, 1.0, 1.0, 1.0, 1.0, 1.0, 1.0, 1.0, 1.0, 1.0, 1.0, 1.0, 1.0, 1.0, 1.0, 1.0, 1.0, 1.0, 1.0, 1.0, 1.0, 1.0, 1.0, 1.0, 1.0, 1.0, 1.0, 1.0, 1.0, 1.0, 1.0, 1.0, 1.0, 1.0, 1.0, 1.0, 1.0, 1.0, 1.0, 1.0, 1.0, 1.0, 1.0, 1.0, 1.0, 1.0, 1.0, 1.0, 1.0, 1.0, 1.0, 1.0, 1.0, 1.0, 1.0, 1.0, 1.0, 1.0, 1.0, 1.0, 1.0, 1.0, 1.0, 1.0, 1.0, 1.0, 1.0, 1.0, 1.0, 1.0, 1.0, 1.0, 1.0, 1.0, 1.0, 1.0, 1.0, 1.0, 1.0, 1.0, 1.0, 1.0, 1.0, 1.0, 1.0, 1.0, 1.0, 1.0, 1.0, 1.0, 1.0, 1.0, 1.0, 1.0, 1.0, 1.0, 1.0, 1.0, 1.0, 1.0, 1.0, 1.0, 1.0, 1.0, 1.0, 1.0, 1.0, 1.0, 1.0, 1.0, 1.0, 1.0, 1.0, 1.0, 1.0, 1.0, 1.0, 1.0, 1.0, 1.0, 1.0, 1.0, 1.0, 1.0, 1.0, 1.0, 1.0, 1.0, 1.0, 1.0, 1.0, 1.0, 1.0, 1.0, 1.0, 1.0, 1.0, 1.0, 1.0, 1.0, 1.0, 1.0, 1.0, 1.0, 1.0, 1.0, 1.0, 1.0, 1.0, 1.0, 1.0, 1.0, 1.0, 1.0, 1.0, 1.0, 1.0, 1.0, 1.0, 1.0, 1.0, 1.0, 1.0, 1.0, 1.0, 1.0, 1.0, 1.0, 1.0, 1.0, 1.0, 1.0, 1.0, 1.0, 1.0, 1.0, 1.0, 1.0, 1.0, 1.0, 1.0, 1.0, 1.0, 1.0, 1.0, 1.0, 1.0, 1.0, 1.0, 1.0, 1.0, 1.0, 1.0, 1.0, 1.0, 1.0, 1.0, 1.0, 1.0, 1.0, 1.0, 1.0, 1.0, 1.0, 1.0, 1.0, 1.0, 1.0, 1.0, 1.0, 1.0, 1.0, 1.0, 1.0, 1.0, 1.0, 1.0, 1.0, 1.0, 1.0, 1.0, 1.0, 1.0, 1.0, 1.0, 1.0, 1.0, 1.0, 1.0, 1.0, 1.0, 1.0, 1.0, 1.0, 1.0, 1.0, 1.0, 1.0, 1.0, 1.0, 1.0, 1.0, 1.0, 1.0, 1.0, 1.0, 1.0, 1.0, 1.0, 1.0, 1.0, 1.0, 1.0, 1.0, 1.0, 1.0, 1.0, 1.0, 1.0, 1.0, 1.0, 1.0, 1.0, 1.0, 1.0, 1.0, 1.0, 1.0, 1.0, 1.0, 1.0, 1.0, 1.0, 1.0, 1.0, 1.0, 1.0, 1.0, 1.0, 1.0, 1.0, 1.0, 1.0, 1.0, 1.0, 1.0, 1.0, 1.0, 1.0, 1.0, 1.0, 1.0, 1.0, 1.0, 1.0, 1.0, 1.0, 1.0, 1.0, 1.0, 1.0, 1.0, 1.0, 1.0, 1.0, 1.0, 1.0, 1.0, 1.0, 1.0, 1.0, 1.0, 1.0, 1.0, 1.0, 1.0, 1.0, 1.0, 1.0, 1.0, 1.0, 1.0, 1.0, 1.0, 1.0, 1.0, 1.0, 1.0, 1.0, 1.0, 1.0, 1.0, 1.0, 1.0, 1.0, 1.0, 1.0, 1.0, 1.0, 1.0, 1.0, 1.0, 1.0, 1.0, 1.0, 1.0, 1.0, 1.0, 1.0, 1.0, 1.0, 1.0, 1.0, 1.0, 1.0, 1.0, 1.0, 1.0, 1.0, 1.0, 1.0, 1.0, 1.0, 1.0, 1.0, 1.0, 1.0, 1.0, 1.0, 1.0, 1.0, 1.0, 1.0, 1.0, 1.0, 1.0, 1.0, 1.0, 1.0, 1.0, 1.0, 1.0, 1.0, 1.0, 1.0, 1.0, 1.0, 1.0, 1.0, 1.0, 1.0, 1.0, 1.0, 1.0, 1.0, 1.0, 1.0, 1.0, 1.0, 1.0, 1.0, 1.0, 1.0, 1.0, 1.0, 1.0, 1.0, 1.0, 1.0, 1.0, 1.0, 1.0, 1.0, 1.0, 1.0, 1.0, 1.0, 1.0, 1.0, 1.0, 1.0, 1.0, 1.0, 1.0, 1.0, 1.0, 1.0, 1.0, 1.0, 1.0, 1.0, 1.0, 1.0, 1.0, 1.0, 1.0, 1.0, 1.0, 1.0, 1.0, 1.0, 1.0, 1.0, 1.0, 1.0, 1.0, 1.0, 1.0, 1.0, 1.0, 1.0, 1.0, 1.0, 1.0, 1.0, 1.0, 1.0, 1.0, 1.0, 1.0, 1.0, 1.0, 1.0, 1.0, 1.0, 1.0, 1.0, 1.0, 1.0, 1.0, 1.0, 1.0, 1.0, 1.0, 1.0, 1.0, 1.0, 1.0, 1.0, 1.0, 1.0, 1.0, 1.0, 1.0, 1.0, 1.0, 1.0, 1.0, 1.0, 1.0, 1.0, 1.0, 1.0, 1.0, 1.0, 1.0, 1.0, 1.0, 1.0, 1.0, 1.0, 1.0, 1.0, 1.0, 1.0, 1.0, 1.0, 1.0, 1.0, 1.0, 1.0, 1.0, 1.0, 1.0, 1.0, 1.0, 1.0, 1.0, 1.0, 1.0, 1.0, 1.0, 1.0, 1.0, 1.0, 1.0, 1.0, 1.0, 1.0, 1.0, 1.0, 1.0, 1.0, 1.0, 1.0, 1.0, 1.0, 1.0, 1.0, 1.0, 1.0, 1.0, 1.0, 1.0, 1.0, 1.0, 1.0, 1.0, 1.0, 1.0, 1.0, 1.0, 1.0, 1.0, 1.0, 1.0, 1.0, 1.0, 1.0, 1.0, 1.0, 1.0, 1.0, 1.0, 1.0, 1.0, 1.0, 1.0, 1.0, 1.0, 1.0, 1.0, 1.0, 1.0, 1.0, 1.0, 1.0, 1.0, 1.0, 1.0, 1.0, 1.0, 1.0, 1.0, 1.0, 1.0, 1.0, 1.0, 1.0, 1.0, 1.0, 1.0, 1.0, 1.0, 1.0, 1.0, 1.0, 1.0, 1.0, 1.0, 1.0, 1.0, 1.0, 1.0, 1.0, 1.0, 1.0, 1.0, 1.0, 1.0, 1.0, 1.0, 1.0, 1.0, 1.0, 1.0, 1.0, 1.0, 1.0, 1.0, 1.0, 1.0, 1.0, 1.0, 1.0, 1.0, 1.0, 1.0, 1.0, 1.0, 1.0, 1.0, 1.0, 1.0, 1.0, 1.0, 1.0, 1.0, 1.0, 1.0, 1.0, 1.0, 1.0, 1.0, 1.0, 1.0, 1.0, 1.0, 1.0, 1.0, 1.0, 1.0, 1.0, 1.0, 1.0, 1.0, 1.0, 1.0, 1.0, 1.0, 1.0, 1.0, 1.0, 1.0, 1.0, 1.0, 1.0, 1.0, 1.0, 1.0, 1.0, 1.0, 1.0, 1.0, 1.0, 1.0, 1.0, 1.0, 1.0, 1.0, 1.0, 1.0, 1.0, 1.0, 1.0, 1.0, 1.0, 1.0, 1.0, 1.0, 1.0, 1.0, 1.0, 1.0, 1.0, 1.0, 1.0, 1.0, 1.0, 1.0, 1.0, 1.0, 1.0, 1.0, 1.0, 1.0, 1.0, 1.0, 1.0, 1.0, 1.0, 1.0, 1.0, 1.0, 1.0, 1.0, 1.0, 1.0, 1.0, 1.0, 1.0, 1.0, 1.0, 1.0, 1.0, 1.0, 1.0, 1.0, 1.0, 1.0, 1.0, 1.0, 1.0, 1.0, 1.0, 1.0, 1.0, 1.0, 1.0, 1.0, 1.0, 1.0, 1.0, 1.0, 1.0, 1.0, 1.0, 1.0, 1.0, 1.0, 1.0, 1.0, 1.0, 1.0, 1.0, 1.0, 1.0, 1.0, 1.0, 1.0, 1.0, 1.0, 1.0, 1.0, 1.0, 1.0, 1.0, 1.0, 1.0, 1.0, 1.0, 1.0, 1.0, 1.0, 1.0, 1.0, 1.0, 1.0, 1.0, 1.0, 1.0, 1.0, 1.0, 1.0, 1.0, 1.0, 1.0, 1.0, 1.0, 1.0, 1.0, 1.0, 1.0, 1.0, 1.0, 1.0, 1.0, 1.0, 1.0, 1.0, 1.0, 1.0, 1.0, 1.0, 1.0, 1.0, 1.0, 1.0, 1.0, 1.0, 1.0, 1.0, 1.0, 1.0, 1.0, 1.0, 1.0, 1.0, 1.0, 1.0, 1.0, 1.0, 1.0, 1.0, 1.0, 1.0, 1.0, 1.0, 1.0, 1.0, 1.0, 1.0, 1.0, 1.0, 1.0, 1.0, 1.0, 1.0, 1.0, 1.0, 1.0, 1.0, 1.0, 1.0, 1.0, 1.0, 1.0, 1.0, 1.0, 1.0, 1.0, 1.0, 1.0, 1.0, 1.0, 1.0, 1.0, 1.0, 1.0, 1.0, 1.0, 1.0, 1.0, 1.0, 1.0, 1.0, 1.0, 1.0, 1.0, 1.0, 1.0, 1.0, 1.0, 1.0, 1.0, 1.0, 1.0, 1.0, 1.0, 1.0, 1.0, 1.0, 1.0, 1.0, 1.0, 1.0, 1.0, 1.0, 1.0, 1.0, 1.0, 1.0, 1.0, 1.0, 1.0, 1.0, 1.0, 1.0, 1.0, 1.0, 1.0, 1.0, 1.0, 1.0, 1.0, 1.0, 1.0, 1.0, 1.0, 1.0, 1.0, 1.0, 1.0, 1.0, 1.0, 1.0, 1.0, 1.0, 1.0, 1.0, 1.0, 1.0, 1.0, 1.0, 1.0, 1.0, 1.0, 1.0, 1.0, 1.0, 1.0, 1.0, 1.0, 1.0, 1.0, 1.0, 1.0, 1.0, 1.0, 1.0, 1.0, 1.0, 1.0, 1.0, 1.0, 1.0, 1.0, 1.0, 1.0, 1.0, 1.0, 1.0, 1.0, 1.0, 1.0, 1.0, 1.0, 1.0, 1.0, 1.0, 1.0, 1.0, 1.0, 1.0, 1.0, 1.0, 1.0, 1.0, 1.0, 1.0, 1.0, 1.0, 1.0, 1.0, 1.0, 1.0, 1.0, 1.0, 1.0, 1.0, 1.0, 1.0, 1.0, 1.0, 1.0, 1.0, 1.0, 1.0, 1.0, 1.0, 1.0, 1.0, 1.0, 1.0, 1.0, 1.0, 1.0, 1.0, 1.0, 1.0, 1.0, 1.0, 1.0, 1.0, 1.0, 1.0, 1.0, 1.0, 1.0, 1.0, 1.0, 1.0, 1.0, 1.0, 1.0, 1.0, 1.0, 1.0, 1.0, 1.0, 1.0, 1.0, 1.0, 1.0, 1.0, 1.0, 1.0, 1.0, 1.0, 1.0, 1.0, 1.0, 1.0, 1.0, 1.0, 1.0, 1.0, 1.0, 1.0, 1.0, 1.0, 1.0, 1.0, 1.0, 1.0, 1.0, 1.0, 1.0, 1.0, 1.0, 1.0, 1.0, 1.0, 1.0, 1.0, 1.0, 1.0, 1.0, 1.0, 1.0, 1.0, 1.0, 1.0, 1.0, 1.0, 1.0, 1.0, 1.0, 1.0, 1.0, 1.0, 1.0, 1.0, 1.0, 1.0, 1.0, 1.0, 1.0, 1.0, 1.0, 1.0, 1.0, 1.0, 1.0, 1.0, 1.0, 1.0, 1.0, 1.0, 1.0, 1.0, 1.0, 1.0, 1.0, 1.0, 1.0, 1.0, 1.0, 1.0, 1.0, 1.0, 1.0, 1.0, 1.0, 1.0, 1.0, 1.0, 1.0, 1.0, 1.0, 1.0, 1.0, 1.0, 1.0, 1.0, 1.0, 1.0, 1.0, 1.0, 1.0, 1.0, 1.0, 1.0, 1.0, 1.0, 1.0, 1.0, 1.0, 1.0, 1.0, 1.0, 1.0, 1.0, 1.0, 1.0, 1.0, 1.0, 1.0, 1.0, 1.0, 1.0, 1.0, 1.0, 1.0, 1.0, 1.0, 1.0, 1.0, 1.0, 1.0, 1.0, 1.0, 1.0, 1.0, 1.0, 1.0, 1.0, 1.0, 1.0, 1.0, 1.0, 1.0, 1.0, 1.0, 1.0, 1.0, 1.0, 1.0, 1.0, 1.0, 1.0, 1.0, 1.0, 1.0, 1.0, 1.0, 1.0, 1.0, 1.0, 1.0, 1.0, 1.0, 1.0, 1.0, 1.0, 1.0, 1.0, 1.0, 1.0, 1.0, 1.0, 1.0, 1.0, 1.0, 1.0, 1.0, 1.0, 1.0, 1.0, 1.0, 1.0, 1.0, 1.0, 1.0, 1.0, 1.0, 1.0, 1.0, 1.0, 1.0, 1.0, 1.0, 1.0, 1.0, 1.0, 1.0, 1.0, 1.0, 1.0, 1.0, 1.0, 1.0, 1.0, 1.0, 1.0, 1.0, 1.0, 1.0, 1.0, 1.0, 1.0, 1.0, 1.0, 1.0, 1.0, 1.0, 1.0, 1.0, 1.0, 1.0, 1.0, 1.0, 1.0, 1.0, 1.0, 1.0, 1.0, 1.0, 1.0, 1.0, 1.0, 1.0, 1.0, 1.0, 1.0, 1.0, 1.0, 1.0, 1.0, 1.0, 1.0, 1.0, 1.0, 1.0, 1.0, 1.0, 1.0, 1.0, 1.0, 1.0, 1.0, 1.0, 1.0, 1.0, 1.0, 1.0, 1.0, 1.0, 1.0, 1.0, 1.0, 1.0, 1.0, 1.0, 1.0, 1.0, 1.0, 1.0, 1.0, 1.0, 1.0, 1.0, 1.0, 1.0, 1.0, 1.0, 1.0, 1.0, 1.0, 1.0, 1.0, 1.0, 1.0, 1.0, 1.0, 1.0, 1.0, 1.0, 1.0, 1.0, 1.0, 1.0, 1.0, 1.0, 1.0, 1.0, 1.0, 1.0, 1.0, 1.0, 1.0, 1.0, 1.0, 1.0, 1.0, 1.0, 1.0, 1.0, 1.0, 1.0, 1.0, 1.0, 1.0, 1.0, 1.0, 1.0, 1.0, 1.0, 1.0, 1.0, 1.0, 1.0, 1.0, 1.0, 1.0, 1.0, 1.0, 1.0, 1.0, 1.0, 1.0, 1.0, 1.0, 1.0, 1.0, 1.0, 1.0, 1.0, 1.0, 1.0, 1.0, 1.0, 1.0, 1.0, 1.0, 1.0, 1.0, 1.0, 1.0, 1.0, 1.0, 1.0, 1.0, 1.0, 1.0, 1.0, 1.0, 1.0, 1.0, 1.0, 1.0, 1.0, 1.0, 1.0, 1.0, 1.0, 1.0, 1.0, 1.0, 1.0, 1.0, 1.0, 1.0, 1.0, 1.0, 1.0, 1.0, 1.0, 1.0, 1.0, 1.0, 1.0, 1.0, 1.0, 1.0, 1.0, 1.0, 1.0, 1.0, 1.0, 1.0, 1.0, 1.0, 1.0, 1.0, 1.0, 1.0, 1.0, 1.0, 1.0, 1.0, 1.0, 1.0, 1.0, 1.0, 1.0, 1.0, 1.0, 1.0, 1.0, 1.0, 1.0, 1.0, 1.0, 1.0, 1.0, 1.0, 1.0, 1.0, 1.0, 1.0, 1.0, 1.0, 1.0, 1.0, 1.0, 1.0, 1.0, 1.0, 1.0, 1.0, 1.0, 1.0, 1.0, 1.0, 1.0, 1.0, 1.0, 1.0, 1.0, 1.0, 1.0, 1.0, 1.0, 1.0, 1.0, 1.0, 1.0, 1.0, 1.0, 1.0, 1.0, 1.0, 1.0, 1.0, 1.0, 1.0, 1.0, 1.0, 1.0, 1.0, 1.0, 1.0, 1.0, 1.0, 1.0, 1.0, 1.0, 1.0, 1.0, 1.0, 1.0, 1.0, 1.0, 1.0, 1.0, 1.0, 1.0, 1.0, 1.0, 1.0, 1.0, 1.0, 1.0, 1.0, 1.0, 1.0, 1.0, 1.0, 1.0, 1.0, 1.0, 1.0, 1.0, 1.0, 1.0, 1.0, 1.0, 1.0, 1.0, 1.0, 1.0, 1.0, 1.0, 1.0, 1.0, 1.0, 1.0, 1.0, 1.0, 1.0, 1.0, 1.0, 1.0, 1.0, 1.0, 1.0, 1.0, 1.0, 1.0, 1.0, 1.0, 1.0, 1.0, 1.0, 1.0, 1.0, 1.0, 1.0, 1.0, 1.0, 1.0, 1.0, 1.0, 1.0, 1.0, 1.0, 1.0, 1.0, 1.0, 1.0, 1.0, 1.0, 1.0, 1.0, 1.0, 1.0, 1.0, 1.0, 1.0, 1.0, 1.0, 1.0, 1.0, 1.0, 1.0, 1.0, 1.0, 1.0, 1.0, 1.0, 1.0, 1.0, 1.0, 1.0, 1.0, 1.0, 1.0, 1.0, 1.0, 1.0, 1.0, 1.0, 1.0, 1.0, 1.0, 1.0, 1.0, 1.0, 1.0, 1.0, 1.0, 1.0, 1.0, 1.0, 1.0, 1.0, 1.0, 1.0, 1.0, 1.0, 1.0, 1.0, 1.0, 1.0, 1.0, 1.0, 1.0, 1.0, 1.0, 1.0, 1.0, 1.0, 1.0, 1.0, 1.0, 1.0, 1.0, 1.0, 1.0, 1.0, 1.0, 1.0, 1.0, 1.0, 1.0, 1.0, 1.0, 1.0, 1.0, 1.0, 1.0, 1.0, 1.0, 1.0, 1.0, 1.0, 1.0, 1.0, 1.0, 1.0, 1.0, 1.0, 1.0, 1.0, 1.0, 1.0, 1.0, 1.0, 1.0, 1.0, 1.0, 1.0, 1.0, 1.0, 1.0, 1.0, 1.0, 1.0, 1.0, 1.0, 1.0, 1.0, 1.0, 1.0, 1.0, 1.0, 1.0, 1.0, 1.0, 1.0, 1.0, 1.0, 1.0, 1.0, 1.0, 1.0, 1.0, 1.0, 1.0, 1.0, 1.0, 1.0, 1.0, 1.0, 1.0, 1.0, 1.0, 1.0, 1.0, 1.0, 1.0, 1.0, 1.0, 1.0, 1.0, 1.0, 1.0, 1.0, 1.0, 1.0, 1.0, 1.0, 1.0, 1.0, 1.0, 1.0, 1.0, 1.0, 1.0, 1.0, 1.0, 1.0, 1.0, 1.0, 1.0, 1.0, 1.0, 1.0, 1.0, 1.0, 1.0, 1.0, 1.0, 1.0, 1.0, 1.0, 1.0, 1.0, 1.0, 1.0, 1.0, 1.0, 1.0, 1.0, 1.0, 1.0, 1.0, 1.0, 1.0, 1.0, 1.0, 1.0, 1.0, 1.0, 1.0, 1.0, 1.0, 1.0, 1.0, 1.0, 1.0, 1.0, 1.0, 1.0, 1.0, 1.0, 1.0, 1.0, 1.0, 1.0, 1.0, 1.0, 1.0, 1.0, 1.0, 1.0, 1.0, 1.0, 1.0, 1.0, 1.0, 1.0, 1.0, 1.0, 1.0, 1.0, 1.0, 1.0, 1.0, 1.0, 1.0, 1.0, 1.0, 1.0, 1.0, 1.0, 1.0, 1.0, 1.0, 1.0, 1.0, 1.0, 1.0, 1.0, 1.0, 1.0, 1.0, 1.0, 1.0, 1.0, 1.0, 1.0, 1.0, 1.0, 1.0, 1.0, 1.0, 1.0, 1.0, 1.0, 1.0, 1.0, 1.0, 1.0, 1.0, 1.0, 1.0, 1.0, 1.0, 1.0, 1.0, 1.0, 1.0, 1.0, 1.0, 1.0, 1.0, 1.0, 1.0, 1.0, 1.0, 1.0, 1.0, 1.0, 1.0, 1.0, 1.0, 1.0, 1.0, 1.0, 1.0, 1.0, 1.0, 1.0, 1.0, 1.0, 1.0, 1.0, 1.0, 1.0, 1.0, 1.0, 1.0, 1.0, 1.0, 1.0, 1.0, 1.0, 1.0, 1.0, 1.0, 1.0, 1.0, 1.0, 1.0, 1.0, 1.0, 1.0, 1.0, 1.0, 1.0, 1.0, 1.0, 1.0, 1.0, 1.0, 1.0, 1.0, 1.0, 1.0, 1.0, 1.0, 1.0, 1.0, 1.0, 1.0, 1.0, 1.0, 1.0, 1.0, 1.0, 1.0, 1.0, 1.0, 1.0, 1.0, 1.0, 1.0, 1.0, 1.0, 1.0, 1.0, 1.0, 1.0, 1.0, 1.0, 1.0, 1.0, 1.0, 1.0, 1.0, 1.0, 1.0, 1.0, 1.0, 1.0, 1.0, 1.0, 1.0, 1.0, 1.0, 1.0, 1.0, 1.0, 1.0, 1.0, 1.0, 1.0, 1.0, 1.0, 1.0, 1.0, 1.0])
me_box17.materials.append(mat_table)
me_box17.use_remesh_preserve_volume = False
me_box17.use_remesh_preserve_attributes = False
me_box17.use_mirror_vertex_groups = False
me_box17.update()

# ---- objects
ob_point = bpy.data.objects.new('Point', light_point)
ob_box17 = bpy.data.objects.new('Box17', me_box17)

# ---- transforms, parenting, visibility, modifiers, constraints
ob_point.location = (5.174, -4.754, 6.286)
ob_point.lineart.crease_threshold = 0.0
ob_box17.location = (0.0, 0.0, 0.0)
ob_box17.rotation_euler = (1.571, -0.0, 0.0)
ob_box17.scale = (0.05, 0.05, 0.05)
ob_box17.lock_rotations_4d = False
ob_box17.empty_display_type = 'ARROWS'
ob_box17.color = (0.0, 0.0, 0.0, 1.0)
ob_box17.lineart.crease_threshold = 0.0

# ---- collection membership
col_collection_1.objects.link(ob_point)
col_collection_1.objects.link(ob_box17)

# ---- scene / render settings (as saved in the file)
scene.frame_start = 1; scene.frame_end = 250; scene.frame_set(1)
scene.render.engine = 'BLENDER_EEVEE_NEXT'
scene.render.image_settings.file_format = 'JPEG'
scene.render.image_settings.color_mode = 'RGB'
scene.render.image_settings.compression = 90
scene.render.resolution_x = 800
scene.render.resolution_y = 600
scene.render.pixel_aspect_x = 100.0
scene.render.pixel_aspect_y = 100.0
scene.render.fps = 25
scene.render.dither_intensity = 0.0
scene.render.use_compositing = False
scene.render.use_sequencer = False
scene.render.bake_bias = 0.0
scene.render.use_stamp_time = False
scene.render.use_stamp_date = False
scene.render.use_stamp_frame = False
scene.render.use_stamp_camera = False
scene.render.use_stamp_scene = False
scene.render.use_stamp_filename = False
scene.render.use_stamp_render_time = False
scene.render.stamp_font_size = 0
scene.cycles.use_denoising = False
scene.cycles.samples = 10
scene.cycles.sampling_pattern = 'TABULATED_SOBOL'
scene.cycles.light_sampling_threshold = 0.0
scene.cycles.use_adaptive_sampling = False
scene.cycles.use_light_tree = False
scene.cycles.blur_glossy = 0.0
scene.cycles.volume_bounces = 1
scene.cycles.pixel_filter_type = 'GAUSSIAN'
scene.cycles.sample_clamp_indirect = 0.0
scene.view_settings.view_transform = 'Raw'
bpy.context.view_layer.update()

# ---- added for rendering (the .blend has no active camera): camera
cam_auto = bpy.data.cameras.new('AutoCamera')
cam_auto.lens = 50.0
cam_auto.sensor_width = 36.0
cam_auto.clip_end = 1000.0
ob_auto_camera = bpy.data.objects.new('AutoCamera', cam_auto)
scene.collection.objects.link(ob_auto_camera)
ob_auto_camera.location = (7.00656, -8.40982, 7.02492)
ob_auto_camera.rotation_euler = (1.09748, -7.21219e-08, 0.694738)
scene.camera = ob_auto_camera
bpy.context.view_layer.update()
